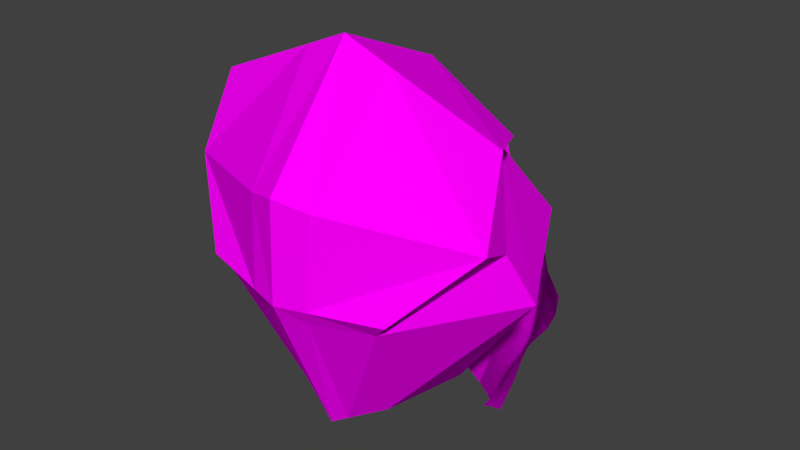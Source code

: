 # Source: KovalevWithNoseHeadBeardSubDivided1.blend  (saved by Blender 2.76.0; exported with 4.5.12 LTS)
import bpy
from mathutils import Matrix  # noqa: F401  (used for matrix-valued properties, if any)

bpy.ops.wm.read_factory_settings(use_empty=True)
scene = bpy.context.scene
scene.name = 'Scene'

# ---- collections
col_collection_1 = bpy.data.collections.new('Collection 1'); scene.collection.children.link(col_collection_1)

# ---- images (referenced by path relative to the original .blend; pixels are not part of the script)
import os
ASSET_DIR = os.environ.get("B2B_ASSET_DIR", "")  # directory of the original .blend (textures are referenced by path, not embedded)
HERE = os.path.dirname(os.path.abspath(__file__))  # packed textures are extracted next to this script under _unpacked/

def load_image(name, relpath, width, height, colorspace="sRGB"):
    """Load a texture the original file referenced (path relative to the .blend, or extracted next to this script)."""
    p = next((c for c in (os.path.join(HERE, relpath), os.path.join(ASSET_DIR, relpath)) if relpath and os.path.exists(c)), "")
    if p:
        img = bpy.data.images.load(p, check_existing=True)
        img.name = name
    else:  # same state as the original file: an image datablock whose file is absent (Cycles renders it pink)
        img = bpy.data.images.new(name, width, height)
        img.source = "FILE"
        img.filepath = "//" + (relpath or name)
    img.colorspace_settings.name = colorspace
    return img
img_colorpalette_jpg = load_image('colorPalette.jpg', 'colorPalette.jpg', 1024, 1024, 'sRGB')

# ---- materials (node trees are filled in below, after node groups)
mat_material = bpy.data.materials.new('Material')
mat_material.alpha_threshold = 0.0
mat_material.roughness = 0.5
mat_material.line_color = (0.0, 0.0, 0.0, 1.0)

# ---- material node trees
mat_material.use_nodes = True; mat_material.node_tree.nodes.clear()
_N = mat_material.node_tree.nodes; _L = mat_material.node_tree.links
n0 = _N.new('ShaderNodeOutputMaterial'); n0.name = 'Material Output'; n0.location = (300, 300)
n1 = _N.new('ShaderNodeBsdfDiffuse'); n1.name = 'Diffuse BSDF'; n1.location = (10, 300)
n2 = _N.new('ShaderNodeTexCoord'); n2.name = 'Texture Coordinate'; n2.location = (120, 149)
n3 = _N.new('ShaderNodeTexImage'); n3.name = 'Image Texture'; n3.location = (367, 136)
n3.width = 140
n3.image = img_colorpalette_jpg
_L.new(n1.outputs[0], n0.inputs[0])
_L.new(n2.outputs[2], n3.inputs[0])
_L.new(n3.outputs[0], n1.inputs[0])
n0.is_active_output = True

# ---- world
world_world = bpy.data.worlds.new('World'); scene.world = world_world
world_world.color = (0.05088, 0.05088, 0.05088)
world_world.use_sun_shadow = False
world_world.sun_shadow_jitter_overblur = 0.0
world_world.cycles.sampling_method = 'MANUAL'
world_world.cycles.sample_map_resolution = 256

# ---- meshes
me_plane = bpy.data.meshes.new('Plane')
me_plane.from_pydata([(-0.2511, -0.9011, -4.07e-05), (-0.178, -0.7357, -0.03635), (-0.1892, -0.7573, -0.01629), (-0.1911, -0.7688, -0.00596), (-0.1931, -0.7783, -0.002201), (-0.1982, -0.794, 0.003575), (-0.2139, -0.8193, 0.009944), (-0.2327, -0.8457, 0.0104), (-0.246, -0.8725, 0.003378), (-0.173, -0.8625, 0.101), (-0.1259, -0.8618, 0.1632), (-0.05457, -0.8472, 0.1852), (0.0, -0.8375, 0.1979), (0.0, -0.6265, 0.1589), (-0.05904, -0.6283, 0.1249), (-0.14, -0.6715, 0.04349), (-0.169, -0.6961, 0.01521), (-0.1718, -0.8334, 0.1017), (-0.1675, -0.8056, 0.09977), (-0.1641, -0.7774, 0.09609), (-0.1634, -0.7557, 0.08069), (-0.1633, -0.7438, 0.06946), (-0.1645, -0.7336, 0.06029), (-0.1671, -0.7204, 0.0449), (-0.1277, -0.8325, 0.1632), (-0.1318, -0.8043, 0.1632), (-0.1364, -0.7762, 0.1602), (-0.1395, -0.7487, 0.1422), (-0.14, -0.7299, 0.1209), (-0.14, -0.7153, 0.09869), (-0.14, -0.6979, 0.07415), (-0.05567, -0.8201, 0.1852), (-0.05738, -0.7965, 0.1852), (-0.05879, -0.7733, 0.1852), (-0.05904, -0.7469, 0.1837), (-0.05904, -0.7169, 0.1745), (-0.05904, -0.6874, 0.1612), (-0.05904, -0.6586, 0.1472), (0.0, -0.8111, 0.1979), (0.0, -0.7892, 0.1979), (0.0, -0.7684, 0.1979), (0.0, -0.7453, 0.1966), (0.0, -0.7169, 0.1924), (0.0, -0.6868, 0.188), (0.0, -0.6567, 0.1811), (-0.2477, -0.882, 0.002239), (-0.2494, -0.8916, 0.001099), (-0.172, -0.7093, -0.001976), (-0.175, -0.7225, -0.01916), (-0.1818, -0.7429, -0.02966), (-0.1855, -0.7501, -0.02298), (-0.1898, -0.7611, -0.01284), (-0.1905, -0.765, -0.009402), (-0.1918, -0.772, -0.004707), (-0.1925, -0.7752, -0.003454), (-0.1948, -0.7835, -0.0002756), (-0.1965, -0.7887, 0.00165), (-0.2034, -0.8024, 0.005698), (-0.2086, -0.8109, 0.007821), (-0.2201, -0.8281, 0.0101), (-0.2264, -0.8369, 0.01025), (-0.2371, -0.8546, 0.008062), (-0.2415, -0.8635, 0.00572), (-0.2251, -0.8882, 0.03365), (-0.199, -0.8754, 0.06734), (-0.1573, -0.8623, 0.1218), (-0.1416, -0.862, 0.1425), (-0.1021, -0.8569, 0.1705), (-0.07835, -0.8521, 0.1779), (-0.03638, -0.844, 0.1894), (-0.01819, -0.8408, 0.1937), (-0.01968, -0.6271, 0.1475), (-0.03936, -0.6277, 0.1362), (-0.08603, -0.6427, 0.09776), (-0.113, -0.6571, 0.07063), (-0.1497, -0.6797, 0.03407), (-0.1594, -0.6879, 0.02464), (-0.1677, -0.7123, 0.035), (-0.1684, -0.7042, 0.02511), (-0.1726, -0.8528, 0.1013), (-0.1722, -0.8431, 0.1015), (-0.1704, -0.8241, 0.1011), (-0.1689, -0.8149, 0.1004), (-0.1663, -0.7962, 0.09854), (-0.1652, -0.7868, 0.09732), (-0.1638, -0.7702, 0.09096), (-0.1636, -0.7629, 0.08582), (-0.1634, -0.7517, 0.07695), (-0.1633, -0.7478, 0.0732), (-0.1637, -0.7404, 0.06641), (-0.1641, -0.737, 0.06335), (-0.1654, -0.7292, 0.05516), (-0.1662, -0.7248, 0.05003), (-0.14, -0.6891, 0.06393), (-0.14, -0.6803, 0.05371), (-0.1265, -0.852, 0.1632), (-0.1271, -0.8423, 0.1632), (-0.1291, -0.8231, 0.1632), (-0.1305, -0.8137, 0.1632), (-0.1334, -0.795, 0.1622), (-0.1349, -0.7856, 0.1612), (-0.1375, -0.7671, 0.1542), (-0.1385, -0.7579, 0.1482), (-0.1397, -0.7425, 0.1351), (-0.1399, -0.7362, 0.128), (-0.14, -0.725, 0.1135), (-0.14, -0.7202, 0.1061), (-0.14, -0.7095, 0.09051), (-0.14, -0.7037, 0.08233), (-0.05904, -0.6485, 0.1398), (-0.05904, -0.6384, 0.1323), (-0.05494, -0.8382, 0.1852), (-0.0553, -0.8291, 0.1852), (-0.05624, -0.8122, 0.1852), (-0.05681, -0.8043, 0.1852), (-0.05785, -0.7888, 0.1852), (-0.05832, -0.781, 0.1852), (-0.05887, -0.7645, 0.1847), (-0.05895, -0.7557, 0.1842), (-0.05904, -0.7369, 0.1806), (-0.05904, -0.7269, 0.1776), (-0.05904, -0.7071, 0.1701), (-0.05904, -0.6973, 0.1656), (-0.05904, -0.6778, 0.1565), (-0.05904, -0.6682, 0.1519), (0.0, -0.6466, 0.1737), (0.0, -0.6366, 0.1663), (0.0, -0.8287, 0.1979), (0.0, -0.8199, 0.1979), (0.0, -0.8038, 0.1979), (0.0, -0.7965, 0.1979), (0.0, -0.7822, 0.1979), (0.0, -0.7753, 0.1979), (0.0, -0.7607, 0.1975), (0.0, -0.753, 0.197), (0.0, -0.7358, 0.1952), (0.0, -0.7264, 0.1938), (0.0, -0.7069, 0.1909), (0.0, -0.6968, 0.1895), (0.0, -0.6767, 0.1857), (0.0, -0.6667, 0.1834), (-0.1965, -0.8464, 0.06894), (-0.2212, -0.8594, 0.03616), (-0.1892, -0.819, 0.06998), (-0.2109, -0.8323, 0.04019), (-0.1807, -0.7914, 0.06738), (-0.1973, -0.8053, 0.03866), (-0.175, -0.7684, 0.05498), (-0.1866, -0.7812, 0.02928), (-0.1732, -0.7553, 0.04558), (-0.1832, -0.7668, 0.02169), (-0.1734, -0.7454, 0.03821), (-0.1823, -0.7571, 0.01612), (-0.1744, -0.7327, 0.0245), (-0.1818, -0.745, 0.004108), (-0.1424, -0.8328, 0.1427), (-0.1571, -0.8331, 0.1222), (-0.1437, -0.8048, 0.1421), (-0.1556, -0.8052, 0.1209), (-0.1456, -0.7766, 0.1388), (-0.1548, -0.777, 0.1175), (-0.1475, -0.751, 0.1217), (-0.1554, -0.7534, 0.1012), (-0.1478, -0.7345, 0.1038), (-0.1555, -0.7392, 0.08661), (-0.1482, -0.7214, 0.08589), (-0.1563, -0.7275, 0.07309), (-0.149, -0.7054, 0.0644), (-0.158, -0.7129, 0.05465), (-0.07968, -0.8242, 0.1779), (-0.1037, -0.8284, 0.1705), (-0.0822, -0.7991, 0.1779), (-0.107, -0.8017, 0.1705), (-0.08466, -0.7743, 0.1769), (-0.1105, -0.7753, 0.1685), (-0.08587, -0.7475, 0.1699), (-0.1127, -0.7481, 0.156), (-0.08603, -0.7212, 0.1566), (-0.113, -0.7256, 0.1388), (-0.08603, -0.6967, 0.1404), (-0.113, -0.706, 0.1195), (-0.08603, -0.6717, 0.1229), (-0.113, -0.6848, 0.0985), (-0.01856, -0.8141, 0.1937), (-0.03711, -0.8171, 0.1894), (-0.01913, -0.7916, 0.1937), (-0.03826, -0.7941, 0.1894), (-0.0196, -0.77, 0.1937), (-0.03919, -0.7717, 0.1894), (-0.01968, -0.7458, 0.1923), (-0.03936, -0.7464, 0.188), (-0.01968, -0.7169, 0.1864), (-0.03936, -0.7169, 0.1805), (-0.01968, -0.687, 0.1791), (-0.03936, -0.6872, 0.1701), (-0.01968, -0.6573, 0.1698), (-0.03936, -0.658, 0.1585), (-0.03936, -0.6775, 0.1662), (-0.03936, -0.6677, 0.1624), (-0.01968, -0.6771, 0.176), (-0.01968, -0.6672, 0.1729), (-0.03936, -0.707, 0.177), (-0.03936, -0.6971, 0.1736), (-0.01968, -0.7069, 0.184), (-0.01968, -0.697, 0.1815), (-0.03936, -0.7365, 0.1855), (-0.03936, -0.7267, 0.183), (-0.01968, -0.7362, 0.1903), (-0.01968, -0.7266, 0.1884), (-0.03925, -0.7632, 0.1889), (-0.0393, -0.7548, 0.1885), (-0.01962, -0.7619, 0.1932), (-0.01965, -0.7539, 0.1927), (-0.03857, -0.7866, 0.1894), (-0.03888, -0.7791, 0.1894), (-0.01928, -0.7844, 0.1937), (-0.01944, -0.7772, 0.1937), (-0.03749, -0.8094, 0.1894), (-0.03788, -0.8017, 0.1894), (-0.01875, -0.8066, 0.1937), (-0.01894, -0.7991, 0.1937), (-0.03662, -0.835, 0.1894), (-0.03687, -0.826, 0.1894), (-0.01831, -0.8319, 0.1937), (-0.01843, -0.823, 0.1937), (-0.113, -0.699, 0.1125), (-0.113, -0.6919, 0.1055), (-0.08603, -0.6884, 0.1345), (-0.08603, -0.6801, 0.1287), (-0.113, -0.7191, 0.1324), (-0.113, -0.7125, 0.1259), (-0.08603, -0.7131, 0.1512), (-0.08603, -0.7049, 0.1458), (-0.1128, -0.7406, 0.1503), (-0.1129, -0.7331, 0.1445), (-0.08592, -0.7387, 0.1655), (-0.08598, -0.73, 0.1611), (-0.1113, -0.7662, 0.1644), (-0.112, -0.7572, 0.1602), (-0.08507, -0.7654, 0.1745), (-0.08547, -0.7564, 0.1722), (-0.1082, -0.7929, 0.1699), (-0.1094, -0.7841, 0.1692), (-0.08302, -0.7908, 0.1775), (-0.08384, -0.7826, 0.1772), (-0.1048, -0.8195, 0.1705), (-0.1059, -0.8106, 0.1705), (-0.08052, -0.8158, 0.1779), (-0.08136, -0.8075, 0.1779), (-0.1027, -0.8474, 0.1705), (-0.1032, -0.8379, 0.1705), (-0.07879, -0.8428, 0.1779), (-0.07924, -0.8335, 0.1779), (-0.1569, -0.7227, 0.06694), (-0.1575, -0.7178, 0.06079), (-0.1485, -0.7161, 0.07873), (-0.1488, -0.7107, 0.07156), (-0.1558, -0.7353, 0.0821), (-0.1561, -0.7314, 0.0776), (-0.1479, -0.7302, 0.0978), (-0.1481, -0.7258, 0.09185), (-0.1555, -0.7486, 0.09634), (-0.1555, -0.7439, 0.09147), (-0.1476, -0.7455, 0.1157), (-0.1477, -0.74, 0.1097), (-0.155, -0.7691, 0.112), (-0.1552, -0.7612, 0.1066), (-0.1462, -0.7681, 0.1331), (-0.1469, -0.7596, 0.1274), (-0.1553, -0.7958, 0.1198), (-0.1551, -0.7864, 0.1186), (-0.1444, -0.7954, 0.141), (-0.145, -0.786, 0.1399), (-0.1566, -0.8238, 0.1218), (-0.1561, -0.8145, 0.1214), (-0.1428, -0.8235, 0.1425), (-0.1433, -0.8141, 0.1423), (-0.1572, -0.8525, 0.1219), (-0.1572, -0.8428, 0.1221), (-0.1419, -0.8523, 0.1426), (-0.1421, -0.8426, 0.1426), (-0.1821, -0.7531, 0.01212), (-0.182, -0.749, 0.008113), (-0.1737, -0.7412, 0.03364), (-0.1741, -0.7369, 0.02907), (-0.1829, -0.7636, 0.01983), (-0.1826, -0.7603, 0.01798), (-0.1733, -0.752, 0.04312), (-0.1733, -0.7487, 0.04066), (-0.1855, -0.7764, 0.02675), (-0.1843, -0.7716, 0.02422), (-0.1744, -0.7641, 0.05185), (-0.1738, -0.7597, 0.04871), (-0.1937, -0.7973, 0.03553), (-0.1902, -0.7892, 0.03241), (-0.1788, -0.7837, 0.06324), (-0.1769, -0.7761, 0.05911), (-0.2064, -0.8233, 0.03968), (-0.2018, -0.8143, 0.03917), (-0.1864, -0.8098, 0.06911), (-0.1835, -0.8006, 0.06824), (-0.2178, -0.8504, 0.0375), (-0.2144, -0.8414, 0.03885), (-0.1941, -0.8373, 0.06928), (-0.1916, -0.8281, 0.06963), (-0.2238, -0.8786, 0.03448), (-0.2225, -0.869, 0.03532), (-0.1982, -0.8657, 0.06787), (-0.1974, -0.8561, 0.0684), (-0.03936, -0.6479, 0.1511), (-0.03936, -0.6378, 0.1436), (-0.01968, -0.6473, 0.1624), (-0.01968, -0.6372, 0.155), (-0.113, -0.6756, 0.08921), (-0.113, -0.6664, 0.07992), (-0.08603, -0.6621, 0.1145), (-0.08603, -0.6524, 0.1061), (-0.1585, -0.7046, 0.04465), (-0.1589, -0.6963, 0.03464), (-0.1493, -0.6969, 0.05429), (-0.1495, -0.6883, 0.04418), (-0.1796, -0.7375, -0.00365), (-0.1773, -0.73, -0.01141), (-0.1736, -0.7249, 0.01568), (-0.1728, -0.7171, 0.00685), (-0.2511, -0.9011, -4.07e-05), (-0.178, -0.7357, -0.03635), (-0.1892, -0.7573, -0.01629), (-0.1911, -0.7688, -0.00596), (-0.1931, -0.7783, -0.002201), (-0.1982, -0.794, 0.003575), (-0.2139, -0.8193, 0.009944), (-0.2327, -0.8457, 0.0104), (-0.246, -0.8725, 0.003378), (-0.173, -0.8625, 0.101), (-0.1259, -0.8618, 0.1632), (-0.05457, -0.8472, 0.1852), (0.0, -0.8375, 0.1979), (0.0, -0.6265, 0.1589), (-0.05904, -0.6283, 0.1249), (-0.14, -0.6715, 0.04349), (-0.169, -0.6961, 0.01521), (-0.1718, -0.8334, 0.1017), (-0.1675, -0.8056, 0.09977), (-0.1641, -0.7774, 0.09609), (-0.1634, -0.7557, 0.08069), (-0.1633, -0.7438, 0.06946), (-0.1645, -0.7336, 0.06029), (-0.1671, -0.7204, 0.0449), (-0.1277, -0.8325, 0.1632), (-0.1318, -0.8043, 0.1632), (-0.1364, -0.7762, 0.1602), (-0.1395, -0.7487, 0.1422), (-0.14, -0.7299, 0.1209), (-0.14, -0.7153, 0.09869), (-0.14, -0.6979, 0.07415), (-0.05567, -0.8201, 0.1852), (-0.05738, -0.7965, 0.1852), (-0.05879, -0.7733, 0.1852), (-0.05904, -0.7469, 0.1837), (-0.05904, -0.7169, 0.1745), (-0.05904, -0.6874, 0.1612), (-0.05904, -0.6586, 0.1472), (0.0, -0.8111, 0.1979), (0.0, -0.7892, 0.1979), (0.0, -0.7684, 0.1979), (0.0, -0.7453, 0.1966), (0.0, -0.7169, 0.1924), (0.0, -0.6868, 0.188), (0.0, -0.6567, 0.1811), (-0.2477, -0.882, 0.002239), (-0.2494, -0.8916, 0.001099), (-0.172, -0.7093, -0.001976), (-0.175, -0.7225, -0.01916), (-0.1818, -0.7429, -0.02966), (-0.1855, -0.7501, -0.02298), (-0.1898, -0.7611, -0.01284), (-0.1905, -0.765, -0.009402), (-0.1918, -0.772, -0.004707), (-0.1925, -0.7752, -0.003454), (-0.1948, -0.7835, -0.0002756), (-0.1965, -0.7887, 0.00165), (-0.2034, -0.8024, 0.005698), (-0.2086, -0.8109, 0.007821), (-0.2201, -0.8281, 0.0101), (-0.2264, -0.8369, 0.01025), (-0.2371, -0.8546, 0.008062), (-0.2415, -0.8635, 0.00572), (-0.2251, -0.8882, 0.03365), (-0.199, -0.8754, 0.06734), (-0.1573, -0.8623, 0.1218), (-0.1416, -0.862, 0.1425), (-0.1021, -0.8569, 0.1705), (-0.07835, -0.8521, 0.1779), (-0.03638, -0.844, 0.1894), (-0.01819, -0.8408, 0.1937), (-0.01968, -0.6271, 0.1475), (-0.03936, -0.6277, 0.1362), (-0.08603, -0.6427, 0.09776), (-0.113, -0.6571, 0.07063), (-0.1497, -0.6797, 0.03407), (-0.1594, -0.6879, 0.02464), (-0.1677, -0.7123, 0.035), (-0.1684, -0.7042, 0.02511), (-0.1726, -0.8528, 0.1013), (-0.1722, -0.8431, 0.1015), (-0.1704, -0.8241, 0.1011), (-0.1689, -0.8149, 0.1004), (-0.1663, -0.7962, 0.09854), (-0.1652, -0.7868, 0.09732), (-0.1638, -0.7702, 0.09096), (-0.1636, -0.7629, 0.08582), (-0.1634, -0.7517, 0.07695), (-0.1633, -0.7478, 0.0732), (-0.1637, -0.7404, 0.06641), (-0.1641, -0.737, 0.06335), (-0.1654, -0.7292, 0.05516), (-0.1662, -0.7248, 0.05003), (-0.14, -0.6891, 0.06393), (-0.14, -0.6803, 0.05371), (-0.1265, -0.852, 0.1632), (-0.1271, -0.8423, 0.1632), (-0.1291, -0.8231, 0.1632), (-0.1305, -0.8137, 0.1632), (-0.1334, -0.795, 0.1622), (-0.1349, -0.7856, 0.1612), (-0.1375, -0.7671, 0.1542), (-0.1385, -0.7579, 0.1482), (-0.1397, -0.7425, 0.1351), (-0.1399, -0.7362, 0.128), (-0.14, -0.725, 0.1135), (-0.14, -0.7202, 0.1061), (-0.14, -0.7095, 0.09051), (-0.14, -0.7037, 0.08233), (-0.05904, -0.6485, 0.1398), (-0.05904, -0.6384, 0.1323), (-0.05494, -0.8382, 0.1852), (-0.0553, -0.8291, 0.1852), (-0.05624, -0.8122, 0.1852), (-0.05681, -0.8043, 0.1852), (-0.05785, -0.7888, 0.1852), (-0.05832, -0.781, 0.1852), (-0.05887, -0.7645, 0.1847), (-0.05895, -0.7557, 0.1842), (-0.05904, -0.7369, 0.1806), (-0.05904, -0.7269, 0.1776), (-0.05904, -0.7071, 0.1701), (-0.05904, -0.6973, 0.1656), (-0.05904, -0.6778, 0.1565), (-0.05904, -0.6682, 0.1519), (0.0, -0.6466, 0.1737), (0.0, -0.6366, 0.1663), (0.0, -0.8287, 0.1979), (0.0, -0.8199, 0.1979), (0.0, -0.8038, 0.1979), (0.0, -0.7965, 0.1979), (0.0, -0.7822, 0.1979), (0.0, -0.7753, 0.1979), (0.0, -0.7607, 0.1975), (0.0, -0.753, 0.197), (0.0, -0.7358, 0.1952), (0.0, -0.7264, 0.1938), (0.0, -0.7069, 0.1909), (0.0, -0.6968, 0.1895), (0.0, -0.6767, 0.1857), (0.0, -0.6667, 0.1834), (-0.1965, -0.8464, 0.06894), (-0.2212, -0.8594, 0.03616), (-0.1892, -0.819, 0.06998), (-0.2109, -0.8323, 0.04019), (-0.1807, -0.7914, 0.06738), (-0.1973, -0.8053, 0.03866), (-0.175, -0.7684, 0.05498), (-0.1866, -0.7812, 0.02928), (-0.1732, -0.7553, 0.04558), (-0.1832, -0.7668, 0.02169), (-0.1734, -0.7454, 0.03821), (-0.1823, -0.7571, 0.01612), (-0.1744, -0.7327, 0.0245), (-0.1818, -0.745, 0.004108), (-0.1424, -0.8328, 0.1427), (-0.1571, -0.8331, 0.1222), (-0.1437, -0.8048, 0.1421), (-0.1556, -0.8052, 0.1209), (-0.1456, -0.7766, 0.1388), (-0.1548, -0.777, 0.1175), (-0.1475, -0.751, 0.1217), (-0.1554, -0.7534, 0.1012), (-0.1478, -0.7345, 0.1038), (-0.1555, -0.7392, 0.08661), (-0.1482, -0.7214, 0.08589), (-0.1563, -0.7275, 0.07309), (-0.149, -0.7054, 0.0644), (-0.158, -0.7129, 0.05465), (-0.07968, -0.8242, 0.1779), (-0.1037, -0.8284, 0.1705), (-0.0822, -0.7991, 0.1779), (-0.107, -0.8017, 0.1705), (-0.08466, -0.7743, 0.1769), (-0.1105, -0.7753, 0.1685), (-0.08587, -0.7475, 0.1699), (-0.1127, -0.7481, 0.156), (-0.08603, -0.7212, 0.1566), (-0.113, -0.7256, 0.1388), (-0.08603, -0.6967, 0.1404), (-0.113, -0.706, 0.1195), (-0.08603, -0.6717, 0.1229), (-0.113, -0.6848, 0.0985), (-0.01856, -0.8141, 0.1937), (-0.03711, -0.8171, 0.1894), (-0.01913, -0.7916, 0.1937), (-0.03826, -0.7941, 0.1894), (-0.0196, -0.77, 0.1937), (-0.03919, -0.7717, 0.1894), (-0.01968, -0.7458, 0.1923), (-0.03936, -0.7464, 0.188), (-0.01968, -0.7169, 0.1864), (-0.03936, -0.7169, 0.1805), (-0.01968, -0.687, 0.1791), (-0.03936, -0.6872, 0.1701), (-0.01968, -0.6573, 0.1698), (-0.03936, -0.658, 0.1585), (-0.03936, -0.6775, 0.1662), (-0.03936, -0.6677, 0.1624), (-0.01968, -0.6771, 0.176), (-0.01968, -0.6672, 0.1729), (-0.03936, -0.707, 0.177), (-0.03936, -0.6971, 0.1736), (-0.01968, -0.7069, 0.184), (-0.01968, -0.697, 0.1815), (-0.03936, -0.7365, 0.1855), (-0.03936, -0.7267, 0.183), (-0.01968, -0.7362, 0.1903), (-0.01968, -0.7266, 0.1884), (-0.03925, -0.7632, 0.1889), (-0.0393, -0.7548, 0.1885), (-0.01962, -0.7619, 0.1932), (-0.01965, -0.7539, 0.1927), (-0.03857, -0.7866, 0.1894), (-0.03888, -0.7791, 0.1894), (-0.01928, -0.7844, 0.1937), (-0.01944, -0.7772, 0.1937), (-0.03749, -0.8094, 0.1894), (-0.03788, -0.8017, 0.1894), (-0.01875, -0.8066, 0.1937), (-0.01894, -0.7991, 0.1937), (-0.03662, -0.835, 0.1894), (-0.03687, -0.826, 0.1894), (-0.01831, -0.8319, 0.1937), (-0.01843, -0.823, 0.1937), (-0.113, -0.699, 0.1125), (-0.113, -0.6919, 0.1055), (-0.08603, -0.6884, 0.1345), (-0.08603, -0.6801, 0.1287), (-0.113, -0.7191, 0.1324), (-0.113, -0.7125, 0.1259), (-0.08603, -0.7131, 0.1512), (-0.08603, -0.7049, 0.1458), (-0.1128, -0.7406, 0.1503), (-0.1129, -0.7331, 0.1445), (-0.08592, -0.7387, 0.1655), (-0.08598, -0.73, 0.1611), (-0.1113, -0.7662, 0.1644), (-0.112, -0.7572, 0.1602), (-0.08507, -0.7654, 0.1745), (-0.08547, -0.7564, 0.1722), (-0.1082, -0.7929, 0.1699), (-0.1094, -0.7841, 0.1692), (-0.08302, -0.7908, 0.1775), (-0.08384, -0.7826, 0.1772), (-0.1048, -0.8195, 0.1705), (-0.1059, -0.8106, 0.1705), (-0.08052, -0.8158, 0.1779), (-0.08136, -0.8075, 0.1779), (-0.1027, -0.8474, 0.1705), (-0.1032, -0.8379, 0.1705), (-0.07879, -0.8428, 0.1779), (-0.07924, -0.8335, 0.1779), (-0.1569, -0.7227, 0.06694), (-0.1575, -0.7178, 0.06079), (-0.1485, -0.7161, 0.07873), (-0.1488, -0.7107, 0.07156), (-0.1558, -0.7353, 0.0821), (-0.1561, -0.7314, 0.0776), (-0.1479, -0.7302, 0.0978), (-0.1481, -0.7258, 0.09185), (-0.1555, -0.7486, 0.09634), (-0.1555, -0.7439, 0.09147), (-0.1476, -0.7455, 0.1157), (-0.1477, -0.74, 0.1097), (-0.155, -0.7691, 0.112), (-0.1552, -0.7612, 0.1066), (-0.1462, -0.7681, 0.1331), (-0.1469, -0.7596, 0.1274), (-0.1553, -0.7958, 0.1198), (-0.1551, -0.7864, 0.1186), (-0.1444, -0.7954, 0.141), (-0.145, -0.786, 0.1399), (-0.1566, -0.8238, 0.1218), (-0.1561, -0.8145, 0.1214), (-0.1428, -0.8235, 0.1425), (-0.1433, -0.8141, 0.1423), (-0.1572, -0.8525, 0.1219), (-0.1572, -0.8428, 0.1221), (-0.1419, -0.8523, 0.1426), (-0.1421, -0.8426, 0.1426), (-0.1821, -0.7531, 0.01212), (-0.182, -0.749, 0.008113), (-0.1737, -0.7412, 0.03364), (-0.1741, -0.7369, 0.02907), (-0.1829, -0.7636, 0.01983), (-0.1826, -0.7603, 0.01798), (-0.1733, -0.752, 0.04312), (-0.1733, -0.7487, 0.04066), (-0.1855, -0.7764, 0.02675), (-0.1843, -0.7716, 0.02422), (-0.1744, -0.7641, 0.05185), (-0.1738, -0.7597, 0.04871), (-0.1937, -0.7973, 0.03553), (-0.1902, -0.7892, 0.03241), (-0.1788, -0.7837, 0.06324), (-0.1769, -0.7761, 0.05911), (-0.2064, -0.8233, 0.03968), (-0.2018, -0.8143, 0.03917), (-0.1864, -0.8098, 0.06911), (-0.1835, -0.8006, 0.06824), (-0.2178, -0.8504, 0.0375), (-0.2144, -0.8414, 0.03885), (-0.1941, -0.8373, 0.06928), (-0.1916, -0.8281, 0.06963), (-0.2238, -0.8786, 0.03448), (-0.2225, -0.869, 0.03532), (-0.1982, -0.8657, 0.06787), (-0.1974, -0.8561, 0.0684), (-0.03936, -0.6479, 0.1511), (-0.03936, -0.6378, 0.1436), (-0.01968, -0.6473, 0.1624), (-0.01968, -0.6372, 0.155), (-0.113, -0.6756, 0.08921), (-0.113, -0.6664, 0.07992), (-0.08603, -0.6621, 0.1145), (-0.08603, -0.6524, 0.1061), (-0.1585, -0.7046, 0.04465), (-0.1589, -0.6963, 0.03464), (-0.1493, -0.6969, 0.05429), (-0.1495, -0.6883, 0.04418), (-0.1796, -0.7375, -0.00365), (-0.1773, -0.73, -0.01141), (-0.1736, -0.7249, 0.01568), (-0.1728, -0.7171, 0.00685)], [], [(324, 78, 16, 47), (320, 94, 15, 75), (316, 110, 14, 73), (312, 126, 13, 71), (308, 80, 17, 141), (304, 82, 18, 143), (300, 84, 19, 145), (296, 86, 20, 147), (292, 88, 21, 149), (288, 90, 22, 151), (284, 92, 23, 153), (280, 96, 24, 155), (276, 98, 25, 157), (272, 100, 26, 159), (268, 102, 27, 161), (264, 104, 28, 163), (260, 106, 29, 165), (256, 108, 30, 167), (252, 112, 31, 169), (248, 114, 32, 171), (244, 116, 33, 173), (240, 118, 34, 175), (236, 120, 35, 177), (232, 122, 36, 179), (228, 124, 37, 181), (224, 128, 38, 183), (220, 130, 39, 185), (216, 132, 40, 187), (212, 134, 41, 189), (208, 136, 42, 191), (204, 138, 43, 193), (200, 140, 44, 195), (124, 198, 196, 37), (198, 200, 195, 196), (36, 194, 197, 123), (123, 197, 198, 124), (194, 193, 199, 197), (197, 199, 200, 198), (193, 43, 139, 199), (199, 139, 140, 200), (122, 202, 194, 36), (202, 204, 193, 194), (35, 192, 201, 121), (121, 201, 202, 122), (192, 191, 203, 201), (201, 203, 204, 202), (191, 42, 137, 203), (203, 137, 138, 204), (120, 206, 192, 35), (206, 208, 191, 192), (34, 190, 205, 119), (119, 205, 206, 120), (190, 189, 207, 205), (205, 207, 208, 206), (189, 41, 135, 207), (207, 135, 136, 208), (118, 210, 190, 34), (210, 212, 189, 190), (33, 188, 209, 117), (117, 209, 210, 118), (188, 187, 211, 209), (209, 211, 212, 210), (187, 40, 133, 211), (211, 133, 134, 212), (116, 214, 188, 33), (214, 216, 187, 188), (32, 186, 213, 115), (115, 213, 214, 116), (186, 185, 215, 213), (213, 215, 216, 214), (185, 39, 131, 215), (215, 131, 132, 216), (114, 218, 186, 32), (218, 220, 185, 186), (31, 184, 217, 113), (113, 217, 218, 114), (184, 183, 219, 217), (217, 219, 220, 218), (183, 38, 129, 219), (219, 129, 130, 220), (112, 222, 184, 31), (222, 224, 183, 184), (11, 69, 221, 111), (111, 221, 222, 112), (69, 70, 223, 221), (221, 223, 224, 222), (70, 12, 127, 223), (223, 127, 128, 224), (108, 226, 182, 30), (226, 228, 181, 182), (29, 180, 225, 107), (107, 225, 226, 108), (180, 179, 227, 225), (225, 227, 228, 226), (179, 36, 123, 227), (227, 123, 124, 228), (106, 230, 180, 29), (230, 232, 179, 180), (28, 178, 229, 105), (105, 229, 230, 106), (178, 177, 231, 229), (229, 231, 232, 230), (177, 35, 121, 231), (231, 121, 122, 232), (104, 234, 178, 28), (234, 236, 177, 178), (27, 176, 233, 103), (103, 233, 234, 104), (176, 175, 235, 233), (233, 235, 236, 234), (175, 34, 119, 235), (235, 119, 120, 236), (102, 238, 176, 27), (238, 240, 175, 176), (26, 174, 237, 101), (101, 237, 238, 102), (174, 173, 239, 237), (237, 239, 240, 238), (173, 33, 117, 239), (239, 117, 118, 240), (100, 242, 174, 26), (242, 244, 173, 174), (25, 172, 241, 99), (99, 241, 242, 100), (172, 171, 243, 241), (241, 243, 244, 242), (171, 32, 115, 243), (243, 115, 116, 244), (98, 246, 172, 25), (246, 248, 171, 172), (24, 170, 245, 97), (97, 245, 246, 98), (170, 169, 247, 245), (245, 247, 248, 246), (169, 31, 113, 247), (247, 113, 114, 248), (96, 250, 170, 24), (250, 252, 169, 170), (10, 67, 249, 95), (95, 249, 250, 96), (67, 68, 251, 249), (249, 251, 252, 250), (68, 11, 111, 251), (251, 111, 112, 252), (92, 254, 168, 23), (254, 256, 167, 168), (22, 166, 253, 91), (91, 253, 254, 92), (166, 165, 255, 253), (253, 255, 256, 254), (165, 29, 107, 255), (255, 107, 108, 256), (90, 258, 166, 22), (258, 260, 165, 166), (21, 164, 257, 89), (89, 257, 258, 90), (164, 163, 259, 257), (257, 259, 260, 258), (163, 28, 105, 259), (259, 105, 106, 260), (88, 262, 164, 21), (262, 264, 163, 164), (20, 162, 261, 87), (87, 261, 262, 88), (162, 161, 263, 261), (261, 263, 264, 262), (161, 27, 103, 263), (263, 103, 104, 264), (86, 266, 162, 20), (266, 268, 161, 162), (19, 160, 265, 85), (85, 265, 266, 86), (160, 159, 267, 265), (265, 267, 268, 266), (159, 26, 101, 267), (267, 101, 102, 268), (84, 270, 160, 19), (270, 272, 159, 160), (18, 158, 269, 83), (83, 269, 270, 84), (158, 157, 271, 269), (269, 271, 272, 270), (157, 25, 99, 271), (271, 99, 100, 272), (82, 274, 158, 18), (274, 276, 157, 158), (17, 156, 273, 81), (81, 273, 274, 82), (156, 155, 275, 273), (273, 275, 276, 274), (155, 24, 97, 275), (275, 97, 98, 276), (80, 278, 156, 17), (278, 280, 155, 156), (9, 65, 277, 79), (79, 277, 278, 80), (65, 66, 279, 277), (277, 279, 280, 278), (66, 10, 95, 279), (279, 95, 96, 280), (51, 282, 154, 2), (282, 284, 153, 154), (3, 152, 281, 52), (52, 281, 282, 51), (152, 151, 283, 281), (281, 283, 284, 282), (151, 22, 91, 283), (283, 91, 92, 284), (53, 286, 152, 3), (286, 288, 151, 152), (4, 150, 285, 54), (54, 285, 286, 53), (150, 149, 287, 285), (285, 287, 288, 286), (149, 21, 89, 287), (287, 89, 90, 288), (55, 290, 150, 4), (290, 292, 149, 150), (5, 148, 289, 56), (56, 289, 290, 55), (148, 147, 291, 289), (289, 291, 292, 290), (147, 20, 87, 291), (291, 87, 88, 292), (57, 294, 148, 5), (294, 296, 147, 148), (6, 146, 293, 58), (58, 293, 294, 57), (146, 145, 295, 293), (293, 295, 296, 294), (145, 19, 85, 295), (295, 85, 86, 296), (59, 298, 146, 6), (298, 300, 145, 146), (7, 144, 297, 60), (60, 297, 298, 59), (144, 143, 299, 297), (297, 299, 300, 298), (143, 18, 83, 299), (299, 83, 84, 300), (61, 302, 144, 7), (302, 304, 143, 144), (8, 142, 301, 62), (62, 301, 302, 61), (142, 141, 303, 301), (301, 303, 304, 302), (141, 17, 81, 303), (303, 81, 82, 304), (45, 306, 142, 8), (306, 308, 141, 142), (0, 63, 305, 46), (46, 305, 306, 45), (63, 64, 307, 305), (305, 307, 308, 306), (64, 9, 79, 307), (307, 79, 80, 308), (110, 310, 72, 14), (310, 312, 71, 72), (37, 196, 309, 109), (109, 309, 310, 110), (196, 195, 311, 309), (309, 311, 312, 310), (195, 44, 125, 311), (311, 125, 126, 312), (94, 314, 74, 15), (314, 316, 73, 74), (30, 182, 313, 93), (93, 313, 314, 94), (182, 181, 315, 313), (313, 315, 316, 314), (181, 37, 109, 315), (315, 109, 110, 316), (78, 318, 76, 16), (318, 320, 75, 76), (23, 168, 317, 77), (77, 317, 318, 78), (168, 167, 319, 317), (317, 319, 320, 318), (167, 30, 93, 319), (319, 93, 94, 320), (49, 322, 48, 1), (322, 324, 47, 48), (2, 154, 321, 50), (50, 321, 322, 49), (154, 153, 323, 321), (321, 323, 324, 322), (153, 23, 77, 323), (323, 77, 78, 324), (649, 372, 341, 403), (645, 400, 340, 419), (641, 398, 339, 435), (637, 396, 338, 451), (633, 466, 342, 405), (629, 468, 343, 407), (625, 470, 344, 409), (621, 472, 345, 411), (617, 474, 346, 413), (613, 476, 347, 415), (609, 478, 348, 417), (605, 480, 349, 421), (601, 482, 350, 423), (597, 484, 351, 425), (593, 486, 352, 427), (589, 488, 353, 429), (585, 490, 354, 431), (581, 492, 355, 433), (577, 494, 356, 437), (573, 496, 357, 439), (569, 498, 358, 441), (565, 500, 359, 443), (561, 502, 360, 445), (557, 504, 361, 447), (553, 506, 362, 449), (549, 508, 363, 453), (545, 510, 364, 455), (541, 512, 365, 457), (537, 514, 366, 459), (533, 516, 367, 461), (529, 518, 368, 463), (525, 520, 369, 465), (449, 362, 521, 523), (523, 521, 520, 525), (361, 448, 522, 519), (448, 449, 523, 522), (519, 522, 524, 518), (522, 523, 525, 524), (518, 524, 464, 368), (524, 525, 465, 464), (447, 361, 519, 527), (527, 519, 518, 529), (360, 446, 526, 517), (446, 447, 527, 526), (517, 526, 528, 516), (526, 527, 529, 528), (516, 528, 462, 367), (528, 529, 463, 462), (445, 360, 517, 531), (531, 517, 516, 533), (359, 444, 530, 515), (444, 445, 531, 530), (515, 530, 532, 514), (530, 531, 533, 532), (514, 532, 460, 366), (532, 533, 461, 460), (443, 359, 515, 535), (535, 515, 514, 537), (358, 442, 534, 513), (442, 443, 535, 534), (513, 534, 536, 512), (534, 535, 537, 536), (512, 536, 458, 365), (536, 537, 459, 458), (441, 358, 513, 539), (539, 513, 512, 541), (357, 440, 538, 511), (440, 441, 539, 538), (511, 538, 540, 510), (538, 539, 541, 540), (510, 540, 456, 364), (540, 541, 457, 456), (439, 357, 511, 543), (543, 511, 510, 545), (356, 438, 542, 509), (438, 439, 543, 542), (509, 542, 544, 508), (542, 543, 545, 544), (508, 544, 454, 363), (544, 545, 455, 454), (437, 356, 509, 547), (547, 509, 508, 549), (336, 436, 546, 394), (436, 437, 547, 546), (394, 546, 548, 395), (546, 547, 549, 548), (395, 548, 452, 337), (548, 549, 453, 452), (433, 355, 507, 551), (551, 507, 506, 553), (354, 432, 550, 505), (432, 433, 551, 550), (505, 550, 552, 504), (550, 551, 553, 552), (504, 552, 448, 361), (552, 553, 449, 448), (431, 354, 505, 555), (555, 505, 504, 557), (353, 430, 554, 503), (430, 431, 555, 554), (503, 554, 556, 502), (554, 555, 557, 556), (502, 556, 446, 360), (556, 557, 447, 446), (429, 353, 503, 559), (559, 503, 502, 561), (352, 428, 558, 501), (428, 429, 559, 558), (501, 558, 560, 500), (558, 559, 561, 560), (500, 560, 444, 359), (560, 561, 445, 444), (427, 352, 501, 563), (563, 501, 500, 565), (351, 426, 562, 499), (426, 427, 563, 562), (499, 562, 564, 498), (562, 563, 565, 564), (498, 564, 442, 358), (564, 565, 443, 442), (425, 351, 499, 567), (567, 499, 498, 569), (350, 424, 566, 497), (424, 425, 567, 566), (497, 566, 568, 496), (566, 567, 569, 568), (496, 568, 440, 357), (568, 569, 441, 440), (423, 350, 497, 571), (571, 497, 496, 573), (349, 422, 570, 495), (422, 423, 571, 570), (495, 570, 572, 494), (570, 571, 573, 572), (494, 572, 438, 356), (572, 573, 439, 438), (421, 349, 495, 575), (575, 495, 494, 577), (335, 420, 574, 392), (420, 421, 575, 574), (392, 574, 576, 393), (574, 575, 577, 576), (393, 576, 436, 336), (576, 577, 437, 436), (417, 348, 493, 579), (579, 493, 492, 581), (347, 416, 578, 491), (416, 417, 579, 578), (491, 578, 580, 490), (578, 579, 581, 580), (490, 580, 432, 354), (580, 581, 433, 432), (415, 347, 491, 583), (583, 491, 490, 585), (346, 414, 582, 489), (414, 415, 583, 582), (489, 582, 584, 488), (582, 583, 585, 584), (488, 584, 430, 353), (584, 585, 431, 430), (413, 346, 489, 587), (587, 489, 488, 589), (345, 412, 586, 487), (412, 413, 587, 586), (487, 586, 588, 486), (586, 587, 589, 588), (486, 588, 428, 352), (588, 589, 429, 428), (411, 345, 487, 591), (591, 487, 486, 593), (344, 410, 590, 485), (410, 411, 591, 590), (485, 590, 592, 484), (590, 591, 593, 592), (484, 592, 426, 351), (592, 593, 427, 426), (409, 344, 485, 595), (595, 485, 484, 597), (343, 408, 594, 483), (408, 409, 595, 594), (483, 594, 596, 482), (594, 595, 597, 596), (482, 596, 424, 350), (596, 597, 425, 424), (407, 343, 483, 599), (599, 483, 482, 601), (342, 406, 598, 481), (406, 407, 599, 598), (481, 598, 600, 480), (598, 599, 601, 600), (480, 600, 422, 349), (600, 601, 423, 422), (405, 342, 481, 603), (603, 481, 480, 605), (334, 404, 602, 390), (404, 405, 603, 602), (390, 602, 604, 391), (602, 603, 605, 604), (391, 604, 420, 335), (604, 605, 421, 420), (376, 327, 479, 607), (607, 479, 478, 609), (328, 377, 606, 477), (377, 376, 607, 606), (477, 606, 608, 476), (606, 607, 609, 608), (476, 608, 416, 347), (608, 609, 417, 416), (378, 328, 477, 611), (611, 477, 476, 613), (329, 379, 610, 475), (379, 378, 611, 610), (475, 610, 612, 474), (610, 611, 613, 612), (474, 612, 414, 346), (612, 613, 415, 414), (380, 329, 475, 615), (615, 475, 474, 617), (330, 381, 614, 473), (381, 380, 615, 614), (473, 614, 616, 472), (614, 615, 617, 616), (472, 616, 412, 345), (616, 617, 413, 412), (382, 330, 473, 619), (619, 473, 472, 621), (331, 383, 618, 471), (383, 382, 619, 618), (471, 618, 620, 470), (618, 619, 621, 620), (470, 620, 410, 344), (620, 621, 411, 410), (384, 331, 471, 623), (623, 471, 470, 625), (332, 385, 622, 469), (385, 384, 623, 622), (469, 622, 624, 468), (622, 623, 625, 624), (468, 624, 408, 343), (624, 625, 409, 408), (386, 332, 469, 627), (627, 469, 468, 629), (333, 387, 626, 467), (387, 386, 627, 626), (467, 626, 628, 466), (626, 627, 629, 628), (466, 628, 406, 342), (628, 629, 407, 406), (370, 333, 467, 631), (631, 467, 466, 633), (325, 371, 630, 388), (371, 370, 631, 630), (388, 630, 632, 389), (630, 631, 633, 632), (389, 632, 404, 334), (632, 633, 405, 404), (435, 339, 397, 635), (635, 397, 396, 637), (362, 434, 634, 521), (434, 435, 635, 634), (521, 634, 636, 520), (634, 635, 637, 636), (520, 636, 450, 369), (636, 637, 451, 450), (419, 340, 399, 639), (639, 399, 398, 641), (355, 418, 638, 507), (418, 419, 639, 638), (507, 638, 640, 506), (638, 639, 641, 640), (506, 640, 434, 362), (640, 641, 435, 434), (403, 341, 401, 643), (643, 401, 400, 645), (348, 402, 642, 493), (402, 403, 643, 642), (493, 642, 644, 492), (642, 643, 645, 644), (492, 644, 418, 355), (644, 645, 419, 418), (374, 326, 373, 647), (647, 373, 372, 649), (327, 375, 646, 479), (375, 374, 647, 646), (479, 646, 648, 478), (646, 647, 649, 648), (478, 648, 402, 348), (648, 649, 403, 402)])
_uv = me_plane.uv_layers.new(name='UVMap')
_uv.uv.foreach_set('vector', [0.6562, 0.02182, 0.6558, 0.02277, 0.6551, 0.02245, 0.6555, 0.02158, 0.6551, 0.02417, 0.6547, 0.02486, 0.6539, 0.02456, 0.6543, 0.02385, 0.6536, 0.02862, 0.653, 0.03049, 0.6522, 0.0303, 0.6528, 0.02839, 0.6531, 0.03244, 0.6531, 0.03342, 0.6523, 0.03323, 0.6523, 0.03226, 0.6666, 0.02218, 0.6663, 0.02426, 0.6657, 0.02437, 0.666, 0.02231, 0.6648, 0.02265, 0.6644, 0.02458, 0.6638, 0.02468, 0.6642, 0.02282, 0.663, 0.02308, 0.6626, 0.02483, 0.662, 0.0249, 0.6623, 0.02322, 0.6612, 0.02315, 0.6608, 0.02466, 0.6602, 0.02454, 0.6606, 0.02311, 0.6599, 0.02299, 0.6596, 0.02433, 0.6592, 0.02423, 0.6595, 0.02293, 0.659, 0.0228, 0.6587, 0.02403, 0.6584, 0.02394, 0.6587, 0.02274, 0.658, 0.02245, 0.6576, 0.02358, 0.6573, 0.0234, 0.6576, 0.0223, 0.6669, 0.02666, 0.6672, 0.02786, 0.6666, 0.02794, 0.6663, 0.02675, 0.6651, 0.02689, 0.6654, 0.02805, 0.6648, 0.0281, 0.6645, 0.02696, 0.6633, 0.02702, 0.6637, 0.02812, 0.6631, 0.02813, 0.6627, 0.02705, 0.6614, 0.02674, 0.6617, 0.02779, 0.661, 0.02762, 0.6607, 0.02659, 0.6598, 0.02623, 0.6599, 0.02718, 0.6593, 0.02697, 0.6593, 0.02605, 0.6585, 0.02567, 0.6584, 0.02649, 0.6579, 0.02625, 0.6581, 0.02548, 0.6571, 0.02502, 0.6568, 0.02574, 0.6562, 0.02548, 0.6566, 0.02479, 0.6665, 0.02982, 0.6661, 0.03079, 0.6655, 0.03087, 0.6659, 0.02989, 0.6649, 0.03001, 0.6646, 0.03099, 0.6641, 0.03105, 0.6643, 0.03006, 0.6633, 0.03015, 0.6631, 0.03117, 0.6627, 0.03123, 0.6628, 0.0302, 0.6616, 0.03017, 0.6615, 0.03136, 0.661, 0.03142, 0.661, 0.03015, 0.6597, 0.02998, 0.6596, 0.03138, 0.6589, 0.03136, 0.659, 0.02989, 0.6578, 0.02963, 0.6575, 0.0312, 0.6568, 0.03113, 0.6571, 0.0295, 0.6558, 0.02922, 0.6553, 0.03095, 0.6546, 0.03087, 0.6552, 0.02907, 0.6655, 0.03218, 0.6652, 0.03288, 0.6647, 0.03296, 0.665, 0.03226, 0.664, 0.0324, 0.6638, 0.0331, 0.6633, 0.03317, 0.6636, 0.03246, 0.6627, 0.03259, 0.6625, 0.0333, 0.662, 0.03337, 0.6622, 0.03266, 0.6612, 0.03278, 0.6611, 0.03348, 0.6606, 0.03354, 0.6607, 0.03283, 0.6594, 0.03287, 0.6593, 0.03361, 0.6587, 0.03365, 0.6588, 0.03289, 0.6574, 0.03289, 0.6574, 0.03373, 0.6567, 0.03377, 0.6567, 0.03289, 0.6554, 0.03284, 0.6554, 0.03379, 0.6547, 0.0338, 0.6547, 0.03282, 0.6553, 0.03095, 0.6553, 0.0319, 0.6547, 0.03184, 0.6546, 0.03087, 0.6553, 0.0319, 0.6554, 0.03284, 0.6547, 0.03282, 0.6547, 0.03184, 0.6568, 0.03113, 0.6567, 0.03201, 0.656, 0.03195, 0.656, 0.03104, 0.656, 0.03104, 0.656, 0.03195, 0.6553, 0.0319, 0.6553, 0.03095, 0.6567, 0.03201, 0.6567, 0.03289, 0.656, 0.03287, 0.656, 0.03195, 0.656, 0.03195, 0.656, 0.03287, 0.6554, 0.03284, 0.6553, 0.0319, 0.6567, 0.03289, 0.6567, 0.03377, 0.656, 0.03378, 0.656, 0.03287, 0.656, 0.03287, 0.656, 0.03378, 0.6554, 0.03379, 0.6554, 0.03284, 0.6575, 0.0312, 0.6574, 0.03205, 0.6567, 0.03201, 0.6568, 0.03113, 0.6574, 0.03205, 0.6574, 0.03289, 0.6567, 0.03289, 0.6567, 0.03201, 0.6589, 0.03136, 0.6588, 0.03212, 0.6581, 0.03208, 0.6582, 0.03128, 0.6582, 0.03128, 0.6581, 0.03208, 0.6574, 0.03205, 0.6575, 0.0312, 0.6588, 0.03212, 0.6588, 0.03289, 0.6581, 0.03289, 0.6581, 0.03208, 0.6581, 0.03208, 0.6581, 0.03289, 0.6574, 0.03289, 0.6574, 0.03205, 0.6588, 0.03289, 0.6587, 0.03365, 0.658, 0.03369, 0.6581, 0.03289, 0.6581, 0.03289, 0.658, 0.03369, 0.6574, 0.03373, 0.6574, 0.03289, 0.6596, 0.03138, 0.6595, 0.03212, 0.6588, 0.03212, 0.6589, 0.03136, 0.6595, 0.03212, 0.6594, 0.03287, 0.6588, 0.03289, 0.6588, 0.03212, 0.661, 0.03142, 0.6608, 0.03213, 0.6602, 0.03213, 0.6603, 0.0314, 0.6603, 0.0314, 0.6602, 0.03213, 0.6595, 0.03212, 0.6596, 0.03138, 0.6608, 0.03213, 0.6607, 0.03283, 0.6601, 0.03285, 0.6602, 0.03213, 0.6602, 0.03213, 0.6601, 0.03285, 0.6594, 0.03287, 0.6595, 0.03212, 0.6607, 0.03283, 0.6606, 0.03354, 0.6599, 0.03358, 0.6601, 0.03285, 0.6601, 0.03285, 0.6599, 0.03358, 0.6593, 0.03361, 0.6594, 0.03287, 0.6615, 0.03136, 0.6614, 0.03207, 0.6608, 0.03213, 0.661, 0.03142, 0.6614, 0.03207, 0.6612, 0.03278, 0.6607, 0.03283, 0.6608, 0.03213, 0.6627, 0.03123, 0.6624, 0.03194, 0.6619, 0.03201, 0.6621, 0.03129, 0.6621, 0.03129, 0.6619, 0.03201, 0.6614, 0.03207, 0.6615, 0.03136, 0.6624, 0.03194, 0.6622, 0.03266, 0.6617, 0.03272, 0.6619, 0.03201, 0.6619, 0.03201, 0.6617, 0.03272, 0.6612, 0.03278, 0.6614, 0.03207, 0.6622, 0.03266, 0.662, 0.03337, 0.6615, 0.03343, 0.6617, 0.03272, 0.6617, 0.03272, 0.6615, 0.03343, 0.6611, 0.03348, 0.6612, 0.03278, 0.6631, 0.03117, 0.6629, 0.03188, 0.6624, 0.03194, 0.6627, 0.03123, 0.6629, 0.03188, 0.6627, 0.03259, 0.6622, 0.03266, 0.6624, 0.03194, 0.6641, 0.03105, 0.6638, 0.03176, 0.6634, 0.03182, 0.6636, 0.03111, 0.6636, 0.03111, 0.6634, 0.03182, 0.6629, 0.03188, 0.6631, 0.03117, 0.6638, 0.03176, 0.6636, 0.03246, 0.6631, 0.03253, 0.6634, 0.03182, 0.6634, 0.03182, 0.6631, 0.03253, 0.6627, 0.03259, 0.6629, 0.03188, 0.6636, 0.03246, 0.6633, 0.03317, 0.6629, 0.03324, 0.6631, 0.03253, 0.6631, 0.03253, 0.6629, 0.03324, 0.6625, 0.0333, 0.6627, 0.03259, 0.6646, 0.03099, 0.6643, 0.03169, 0.6638, 0.03176, 0.6641, 0.03105, 0.6643, 0.03169, 0.664, 0.0324, 0.6636, 0.03246, 0.6638, 0.03176, 0.6655, 0.03087, 0.6653, 0.03157, 0.6648, 0.03163, 0.6651, 0.03093, 0.6651, 0.03093, 0.6648, 0.03163, 0.6643, 0.03169, 0.6646, 0.03099, 0.6653, 0.03157, 0.665, 0.03226, 0.6645, 0.03233, 0.6648, 0.03163, 0.6648, 0.03163, 0.6645, 0.03233, 0.664, 0.0324, 0.6643, 0.03169, 0.665, 0.03226, 0.6647, 0.03296, 0.6642, 0.03303, 0.6645, 0.03233, 0.6645, 0.03233, 0.6642, 0.03303, 0.6638, 0.0331, 0.664, 0.0324, 0.6661, 0.03079, 0.6658, 0.03149, 0.6653, 0.03157, 0.6655, 0.03087, 0.6658, 0.03149, 0.6655, 0.03218, 0.665, 0.03226, 0.6653, 0.03157, 0.6672, 0.03064, 0.6669, 0.03133, 0.6664, 0.03141, 0.6667, 0.03071, 0.6667, 0.03071, 0.6664, 0.03141, 0.6658, 0.03149, 0.6661, 0.03079, 0.6669, 0.03133, 0.6666, 0.03202, 0.6661, 0.0321, 0.6664, 0.03141, 0.6664, 0.03141, 0.6661, 0.0321, 0.6655, 0.03218, 0.6658, 0.03149, 0.6666, 0.03202, 0.6663, 0.03271, 0.6658, 0.03279, 0.6661, 0.0321, 0.6661, 0.0321, 0.6658, 0.03279, 0.6652, 0.03288, 0.6655, 0.03218, 0.6568, 0.02574, 0.6563, 0.02748, 0.6557, 0.02728, 0.6562, 0.02548, 0.6563, 0.02748, 0.6558, 0.02922, 0.6552, 0.02907, 0.6557, 0.02728, 0.6579, 0.02625, 0.6575, 0.02788, 0.6569, 0.02768, 0.6573, 0.026, 0.6573, 0.026, 0.6569, 0.02768, 0.6563, 0.02748, 0.6568, 0.02574, 0.6575, 0.02788, 0.6571, 0.0295, 0.6565, 0.02936, 0.6569, 0.02768, 0.6569, 0.02768, 0.6565, 0.02936, 0.6558, 0.02922, 0.6563, 0.02748, 0.6571, 0.0295, 0.6568, 0.03113, 0.656, 0.03104, 0.6565, 0.02936, 0.6565, 0.02936, 0.656, 0.03104, 0.6553, 0.03095, 0.6558, 0.02922, 0.6584, 0.02649, 0.6581, 0.02806, 0.6575, 0.02788, 0.6579, 0.02625, 0.6581, 0.02806, 0.6578, 0.02963, 0.6571, 0.0295, 0.6575, 0.02788, 0.6593, 0.02697, 0.6592, 0.02843, 0.6586, 0.02825, 0.6588, 0.02673, 0.6588, 0.02673, 0.6586, 0.02825, 0.6581, 0.02806, 0.6584, 0.02649, 0.6592, 0.02843, 0.659, 0.02989, 0.6584, 0.02976, 0.6586, 0.02825, 0.6586, 0.02825, 0.6584, 0.02976, 0.6578, 0.02963, 0.6581, 0.02806, 0.659, 0.02989, 0.6589, 0.03136, 0.6582, 0.03128, 0.6584, 0.02976, 0.6584, 0.02976, 0.6582, 0.03128, 0.6575, 0.0312, 0.6578, 0.02963, 0.6599, 0.02718, 0.6598, 0.02858, 0.6592, 0.02843, 0.6593, 0.02697, 0.6598, 0.02858, 0.6597, 0.02998, 0.659, 0.02989, 0.6592, 0.02843, 0.661, 0.02762, 0.661, 0.02888, 0.6604, 0.02873, 0.6604, 0.0274, 0.6604, 0.0274, 0.6604, 0.02873, 0.6598, 0.02858, 0.6599, 0.02718, 0.661, 0.02888, 0.661, 0.03015, 0.6603, 0.03007, 0.6604, 0.02873, 0.6604, 0.02873, 0.6603, 0.03007, 0.6597, 0.02998, 0.6598, 0.02858, 0.661, 0.03015, 0.661, 0.03142, 0.6603, 0.0314, 0.6603, 0.03007, 0.6603, 0.03007, 0.6603, 0.0314, 0.6596, 0.03138, 0.6597, 0.02998, 0.6617, 0.02779, 0.6616, 0.02898, 0.661, 0.02888, 0.661, 0.02762, 0.6616, 0.02898, 0.6616, 0.03017, 0.661, 0.03015, 0.661, 0.02888, 0.6631, 0.02813, 0.6629, 0.02916, 0.6623, 0.02907, 0.6624, 0.02796, 0.6624, 0.02796, 0.6623, 0.02907, 0.6616, 0.02898, 0.6617, 0.02779, 0.6629, 0.02916, 0.6628, 0.0302, 0.6622, 0.03018, 0.6623, 0.02907, 0.6623, 0.02907, 0.6622, 0.03018, 0.6616, 0.03017, 0.6616, 0.02898, 0.6628, 0.0302, 0.6627, 0.03123, 0.6621, 0.03129, 0.6622, 0.03018, 0.6622, 0.03018, 0.6621, 0.03129, 0.6615, 0.03136, 0.6616, 0.03017, 0.6637, 0.02812, 0.6635, 0.02914, 0.6629, 0.02916, 0.6631, 0.02813, 0.6635, 0.02914, 0.6633, 0.03015, 0.6628, 0.0302, 0.6629, 0.02916, 0.6648, 0.0281, 0.6646, 0.02908, 0.664, 0.02911, 0.6643, 0.02811, 0.6643, 0.02811, 0.664, 0.02911, 0.6635, 0.02914, 0.6637, 0.02812, 0.6646, 0.02908, 0.6643, 0.03006, 0.6638, 0.03011, 0.664, 0.02911, 0.664, 0.02911, 0.6638, 0.03011, 0.6633, 0.03015, 0.6635, 0.02914, 0.6643, 0.03006, 0.6641, 0.03105, 0.6636, 0.03111, 0.6638, 0.03011, 0.6638, 0.03011, 0.6636, 0.03111, 0.6631, 0.03117, 0.6633, 0.03015, 0.6654, 0.02805, 0.6651, 0.02903, 0.6646, 0.02908, 0.6648, 0.0281, 0.6651, 0.02903, 0.6649, 0.03001, 0.6643, 0.03006, 0.6646, 0.02908, 0.6666, 0.02794, 0.6662, 0.02892, 0.6657, 0.02897, 0.666, 0.02799, 0.666, 0.02799, 0.6657, 0.02897, 0.6651, 0.02903, 0.6654, 0.02805, 0.6662, 0.02892, 0.6659, 0.02989, 0.6654, 0.02995, 0.6657, 0.02897, 0.6657, 0.02897, 0.6654, 0.02995, 0.6649, 0.03001, 0.6651, 0.02903, 0.6659, 0.02989, 0.6655, 0.03087, 0.6651, 0.03093, 0.6654, 0.02995, 0.6654, 0.02995, 0.6651, 0.03093, 0.6646, 0.03099, 0.6649, 0.03001, 0.6672, 0.02786, 0.6668, 0.02884, 0.6662, 0.02892, 0.6666, 0.02794, 0.6668, 0.02884, 0.6665, 0.02982, 0.6659, 0.02989, 0.6662, 0.02892, 0.6684, 0.02771, 0.668, 0.02869, 0.6674, 0.02876, 0.6678, 0.02779, 0.6678, 0.02779, 0.6674, 0.02876, 0.6668, 0.02884, 0.6672, 0.02786, 0.668, 0.02869, 0.6676, 0.02966, 0.667, 0.02974, 0.6674, 0.02876, 0.6674, 0.02876, 0.667, 0.02974, 0.6665, 0.02982, 0.6668, 0.02884, 0.6676, 0.02966, 0.6672, 0.03064, 0.6667, 0.03071, 0.667, 0.02974, 0.667, 0.02974, 0.6667, 0.03071, 0.6661, 0.03079, 0.6665, 0.02982, 0.6576, 0.02358, 0.6574, 0.0243, 0.6569, 0.0241, 0.6573, 0.0234, 0.6574, 0.0243, 0.6571, 0.02502, 0.6566, 0.02479, 0.6569, 0.0241, 0.6584, 0.02394, 0.6582, 0.02471, 0.6578, 0.02451, 0.658, 0.02376, 0.658, 0.02376, 0.6578, 0.02451, 0.6574, 0.0243, 0.6576, 0.02358, 0.6582, 0.02471, 0.6581, 0.02548, 0.6576, 0.02525, 0.6578, 0.02451, 0.6578, 0.02451, 0.6576, 0.02525, 0.6571, 0.02502, 0.6574, 0.0243, 0.6581, 0.02548, 0.6579, 0.02625, 0.6573, 0.026, 0.6576, 0.02525, 0.6576, 0.02525, 0.6573, 0.026, 0.6568, 0.02574, 0.6571, 0.02502, 0.6587, 0.02403, 0.6586, 0.02485, 0.6582, 0.02471, 0.6584, 0.02394, 0.6586, 0.02485, 0.6585, 0.02567, 0.6581, 0.02548, 0.6582, 0.02471, 0.6592, 0.02423, 0.6593, 0.02514, 0.6589, 0.025, 0.659, 0.02413, 0.659, 0.02413, 0.6589, 0.025, 0.6586, 0.02485, 0.6587, 0.02403, 0.6593, 0.02514, 0.6593, 0.02605, 0.6589, 0.02586, 0.6589, 0.025, 0.6589, 0.025, 0.6589, 0.02586, 0.6585, 0.02567, 0.6586, 0.02485, 0.6593, 0.02605, 0.6593, 0.02697, 0.6588, 0.02673, 0.6589, 0.02586, 0.6589, 0.02586, 0.6588, 0.02673, 0.6584, 0.02649, 0.6585, 0.02567, 0.6596, 0.02433, 0.6597, 0.02528, 0.6593, 0.02514, 0.6592, 0.02423, 0.6597, 0.02528, 0.6598, 0.02623, 0.6593, 0.02605, 0.6593, 0.02514, 0.6602, 0.02454, 0.6605, 0.02556, 0.6601, 0.02542, 0.6599, 0.02443, 0.6599, 0.02443, 0.6601, 0.02542, 0.6597, 0.02528, 0.6596, 0.02433, 0.6605, 0.02556, 0.6607, 0.02659, 0.6603, 0.02641, 0.6601, 0.02542, 0.6601, 0.02542, 0.6603, 0.02641, 0.6598, 0.02623, 0.6597, 0.02528, 0.6607, 0.02659, 0.661, 0.02762, 0.6604, 0.0274, 0.6603, 0.02641, 0.6603, 0.02641, 0.6604, 0.0274, 0.6599, 0.02718, 0.6598, 0.02623, 0.6608, 0.02466, 0.6611, 0.0257, 0.6605, 0.02556, 0.6602, 0.02454, 0.6611, 0.0257, 0.6614, 0.02674, 0.6607, 0.02659, 0.6605, 0.02556, 0.662, 0.0249, 0.6623, 0.02598, 0.6617, 0.02584, 0.6614, 0.02478, 0.6614, 0.02478, 0.6617, 0.02584, 0.6611, 0.0257, 0.6608, 0.02466, 0.6623, 0.02598, 0.6627, 0.02705, 0.662, 0.0269, 0.6617, 0.02584, 0.6617, 0.02584, 0.662, 0.0269, 0.6614, 0.02674, 0.6611, 0.0257, 0.6627, 0.02705, 0.6631, 0.02813, 0.6624, 0.02796, 0.662, 0.0269, 0.662, 0.0269, 0.6624, 0.02796, 0.6617, 0.02779, 0.6614, 0.02674, 0.6626, 0.02483, 0.6629, 0.02593, 0.6623, 0.02598, 0.662, 0.0249, 0.6629, 0.02593, 0.6633, 0.02702, 0.6627, 0.02705, 0.6623, 0.02598, 0.6638, 0.02468, 0.6642, 0.02582, 0.6636, 0.02587, 0.6632, 0.02475, 0.6632, 0.02475, 0.6636, 0.02587, 0.6629, 0.02593, 0.6626, 0.02483, 0.6642, 0.02582, 0.6645, 0.02696, 0.6639, 0.02699, 0.6636, 0.02587, 0.6636, 0.02587, 0.6639, 0.02699, 0.6633, 0.02702, 0.6629, 0.02593, 0.6645, 0.02696, 0.6648, 0.0281, 0.6643, 0.02811, 0.6639, 0.02699, 0.6639, 0.02699, 0.6643, 0.02811, 0.6637, 0.02812, 0.6633, 0.02702, 0.6644, 0.02458, 0.6648, 0.02573, 0.6642, 0.02582, 0.6638, 0.02468, 0.6648, 0.02573, 0.6651, 0.02689, 0.6645, 0.02696, 0.6642, 0.02582, 0.6657, 0.02437, 0.666, 0.02556, 0.6654, 0.02565, 0.6651, 0.02447, 0.6651, 0.02447, 0.6654, 0.02565, 0.6648, 0.02573, 0.6644, 0.02458, 0.666, 0.02556, 0.6663, 0.02675, 0.6657, 0.02682, 0.6654, 0.02565, 0.6654, 0.02565, 0.6657, 0.02682, 0.6651, 0.02689, 0.6648, 0.02573, 0.6663, 0.02675, 0.6666, 0.02794, 0.666, 0.02799, 0.6657, 0.02682, 0.6657, 0.02682, 0.666, 0.02799, 0.6654, 0.02805, 0.6651, 0.02689, 0.6663, 0.02426, 0.6666, 0.02546, 0.666, 0.02556, 0.6657, 0.02437, 0.6666, 0.02546, 0.6669, 0.02666, 0.6663, 0.02675, 0.666, 0.02556, 0.6675, 0.02403, 0.6678, 0.02526, 0.6672, 0.02536, 0.6669, 0.02415, 0.6669, 0.02415, 0.6672, 0.02536, 0.6666, 0.02546, 0.6663, 0.02426, 0.6678, 0.02526, 0.6681, 0.02648, 0.6675, 0.02657, 0.6672, 0.02536, 0.6672, 0.02536, 0.6675, 0.02657, 0.6669, 0.02666, 0.6666, 0.02546, 0.6681, 0.02648, 0.6684, 0.02771, 0.6678, 0.02779, 0.6675, 0.02657, 0.6675, 0.02657, 0.6678, 0.02779, 0.6672, 0.02786, 0.6669, 0.02666, 0.6587, 0.02018, 0.6584, 0.02131, 0.658, 0.0212, 0.6584, 0.0201, 0.6584, 0.02131, 0.658, 0.02245, 0.6576, 0.0223, 0.658, 0.0212, 0.6594, 0.02033, 0.659, 0.02154, 0.6587, 0.02142, 0.659, 0.02026, 0.659, 0.02026, 0.6587, 0.02142, 0.6584, 0.02131, 0.6587, 0.02018, 0.659, 0.02154, 0.6587, 0.02274, 0.6584, 0.02259, 0.6587, 0.02142, 0.6587, 0.02142, 0.6584, 0.02259, 0.658, 0.02245, 0.6584, 0.02131, 0.6587, 0.02274, 0.6584, 0.02394, 0.658, 0.02376, 0.6584, 0.02259, 0.6584, 0.02259, 0.658, 0.02376, 0.6576, 0.02358, 0.658, 0.02245, 0.6596, 0.02033, 0.6593, 0.02157, 0.659, 0.02154, 0.6594, 0.02033, 0.6593, 0.02157, 0.659, 0.0228, 0.6587, 0.02274, 0.659, 0.02154, 0.6601, 0.02033, 0.6598, 0.02163, 0.6595, 0.0216, 0.6598, 0.02033, 0.6598, 0.02033, 0.6595, 0.0216, 0.6593, 0.02157, 0.6596, 0.02033, 0.6598, 0.02163, 0.6595, 0.02293, 0.6593, 0.02286, 0.6595, 0.0216, 0.6595, 0.0216, 0.6593, 0.02286, 0.659, 0.0228, 0.6593, 0.02157, 0.6595, 0.02293, 0.6592, 0.02423, 0.659, 0.02413, 0.6593, 0.02286, 0.6593, 0.02286, 0.659, 0.02413, 0.6587, 0.02403, 0.659, 0.0228, 0.6604, 0.02031, 0.6602, 0.02165, 0.6598, 0.02163, 0.6601, 0.02033, 0.6602, 0.02165, 0.6599, 0.02299, 0.6595, 0.02293, 0.6598, 0.02163, 0.6612, 0.02027, 0.6609, 0.02169, 0.6605, 0.02167, 0.6608, 0.02029, 0.6608, 0.02029, 0.6605, 0.02167, 0.6602, 0.02165, 0.6604, 0.02031, 0.6609, 0.02169, 0.6606, 0.02311, 0.6602, 0.02305, 0.6605, 0.02167, 0.6605, 0.02167, 0.6602, 0.02305, 0.6599, 0.02299, 0.6602, 0.02165, 0.6606, 0.02311, 0.6602, 0.02454, 0.6599, 0.02443, 0.6602, 0.02305, 0.6602, 0.02305, 0.6599, 0.02443, 0.6596, 0.02433, 0.6599, 0.02299, 0.6619, 0.02012, 0.6615, 0.02164, 0.6609, 0.02169, 0.6612, 0.02027, 0.6615, 0.02164, 0.6612, 0.02315, 0.6606, 0.02311, 0.6609, 0.02169, 0.6631, 0.01984, 0.6627, 0.02153, 0.6621, 0.02158, 0.6625, 0.01998, 0.6625, 0.01998, 0.6621, 0.02158, 0.6615, 0.02164, 0.6619, 0.02012, 0.6627, 0.02153, 0.6623, 0.02322, 0.6618, 0.02318, 0.6621, 0.02158, 0.6621, 0.02158, 0.6618, 0.02318, 0.6612, 0.02315, 0.6615, 0.02164, 0.6623, 0.02322, 0.662, 0.0249, 0.6614, 0.02478, 0.6618, 0.02318, 0.6618, 0.02318, 0.6614, 0.02478, 0.6608, 0.02466, 0.6612, 0.02315, 0.6637, 0.01959, 0.6633, 0.02134, 0.6627, 0.02153, 0.6631, 0.01984, 0.6633, 0.02134, 0.663, 0.02308, 0.6623, 0.02322, 0.6627, 0.02153, 0.665, 0.01909, 0.6646, 0.02095, 0.664, 0.02115, 0.6643, 0.01934, 0.6643, 0.01934, 0.664, 0.02115, 0.6633, 0.02134, 0.6637, 0.01959, 0.6646, 0.02095, 0.6642, 0.02282, 0.6636, 0.02295, 0.664, 0.02115, 0.664, 0.02115, 0.6636, 0.02295, 0.663, 0.02308, 0.6633, 0.02134, 0.6642, 0.02282, 0.6638, 0.02468, 0.6632, 0.02475, 0.6636, 0.02295, 0.6636, 0.02295, 0.6632, 0.02475, 0.6626, 0.02483, 0.663, 0.02308, 0.6655, 0.01879, 0.6652, 0.02072, 0.6646, 0.02095, 0.665, 0.01909, 0.6652, 0.02072, 0.6648, 0.02265, 0.6642, 0.02282, 0.6646, 0.02095, 0.6666, 0.0182, 0.6663, 0.02026, 0.6657, 0.02049, 0.6661, 0.0185, 0.6661, 0.0185, 0.6657, 0.02049, 0.6652, 0.02072, 0.6655, 0.01879, 0.6663, 0.02026, 0.666, 0.02231, 0.6654, 0.02248, 0.6657, 0.02049, 0.6657, 0.02049, 0.6654, 0.02248, 0.6648, 0.02265, 0.6652, 0.02072, 0.666, 0.02231, 0.6657, 0.02437, 0.6651, 0.02447, 0.6654, 0.02248, 0.6654, 0.02248, 0.6651, 0.02447, 0.6644, 0.02458, 0.6648, 0.02265, 0.6672, 0.01802, 0.6669, 0.0201, 0.6663, 0.02026, 0.6666, 0.0182, 0.6669, 0.0201, 0.6666, 0.02218, 0.666, 0.02231, 0.6663, 0.02026, 0.6684, 0.01766, 0.6681, 0.01978, 0.6675, 0.01994, 0.6678, 0.01784, 0.6678, 0.01784, 0.6675, 0.01994, 0.6669, 0.0201, 0.6672, 0.01802, 0.6681, 0.01978, 0.6678, 0.02191, 0.6672, 0.02204, 0.6675, 0.01994, 0.6675, 0.01994, 0.6672, 0.02204, 0.6666, 0.02218, 0.6669, 0.0201, 0.6678, 0.02191, 0.6675, 0.02403, 0.6669, 0.02415, 0.6672, 0.02204, 0.6672, 0.02204, 0.6669, 0.02415, 0.6663, 0.02426, 0.6666, 0.02218, 0.653, 0.03049, 0.6531, 0.03147, 0.6523, 0.03128, 0.6522, 0.0303, 0.6531, 0.03147, 0.6531, 0.03244, 0.6523, 0.03226, 0.6523, 0.03128, 0.6546, 0.03087, 0.6547, 0.03184, 0.6539, 0.03166, 0.6538, 0.03068, 0.6538, 0.03068, 0.6539, 0.03166, 0.6531, 0.03147, 0.653, 0.03049, 0.6547, 0.03184, 0.6547, 0.03282, 0.6539, 0.03263, 0.6539, 0.03166, 0.6539, 0.03166, 0.6539, 0.03263, 0.6531, 0.03244, 0.6531, 0.03147, 0.6547, 0.03282, 0.6547, 0.0338, 0.6539, 0.03361, 0.6539, 0.03263, 0.6539, 0.03263, 0.6539, 0.03361, 0.6531, 0.03342, 0.6531, 0.03244, 0.6547, 0.02486, 0.6541, 0.02674, 0.6533, 0.02647, 0.6539, 0.02456, 0.6541, 0.02674, 0.6536, 0.02862, 0.6528, 0.02839, 0.6533, 0.02647, 0.6562, 0.02548, 0.6557, 0.02728, 0.6549, 0.02701, 0.6555, 0.02517, 0.6555, 0.02517, 0.6549, 0.02701, 0.6541, 0.02674, 0.6547, 0.02486, 0.6557, 0.02728, 0.6552, 0.02907, 0.6544, 0.02884, 0.6549, 0.02701, 0.6549, 0.02701, 0.6544, 0.02884, 0.6536, 0.02862, 0.6541, 0.02674, 0.6552, 0.02907, 0.6546, 0.03087, 0.6538, 0.03068, 0.6544, 0.02884, 0.6544, 0.02884, 0.6538, 0.03068, 0.653, 0.03049, 0.6536, 0.02862, 0.6558, 0.02277, 0.6554, 0.02347, 0.6547, 0.02315, 0.6551, 0.02245, 0.6554, 0.02347, 0.6551, 0.02417, 0.6543, 0.02385, 0.6547, 0.02315, 0.6573, 0.0234, 0.6569, 0.0241, 0.6562, 0.02378, 0.6565, 0.02309, 0.6565, 0.02309, 0.6562, 0.02378, 0.6554, 0.02347, 0.6558, 0.02277, 0.6569, 0.0241, 0.6566, 0.02479, 0.6558, 0.02448, 0.6562, 0.02378, 0.6562, 0.02378, 0.6558, 0.02448, 0.6551, 0.02417, 0.6554, 0.02347, 0.6566, 0.02479, 0.6562, 0.02548, 0.6555, 0.02517, 0.6558, 0.02448, 0.6558, 0.02448, 0.6555, 0.02517, 0.6547, 0.02486, 0.6551, 0.02417, 0.6571, 0.01993, 0.6567, 0.02088, 0.656, 0.02071, 0.6565, 0.01984, 0.6567, 0.02088, 0.6562, 0.02182, 0.6555, 0.02158, 0.656, 0.02071, 0.6584, 0.0201, 0.658, 0.0212, 0.6573, 0.02104, 0.6577, 0.02002, 0.6577, 0.02002, 0.6573, 0.02104, 0.6567, 0.02088, 0.6571, 0.01993, 0.658, 0.0212, 0.6576, 0.0223, 0.6569, 0.02206, 0.6573, 0.02104, 0.6573, 0.02104, 0.6569, 0.02206, 0.6562, 0.02182, 0.6567, 0.02088, 0.6576, 0.0223, 0.6573, 0.0234, 0.6565, 0.02309, 0.6569, 0.02206, 0.6569, 0.02206, 0.6565, 0.02309, 0.6558, 0.02277, 0.6562, 0.02182, 0.6562, 0.02182, 0.6555, 0.02158, 0.6551, 0.02245, 0.6558, 0.02277, 0.6551, 0.02417, 0.6543, 0.02385, 0.6539, 0.02456, 0.6547, 0.02486, 0.6536, 0.02862, 0.6528, 0.02839, 0.6522, 0.0303, 0.653, 0.03049, 0.6531, 0.03244, 0.6523, 0.03226, 0.6523, 0.03323, 0.6531, 0.03342, 0.6666, 0.02218, 0.666, 0.02231, 0.6657, 0.02437, 0.6663, 0.02426, 0.6648, 0.02265, 0.6642, 0.02282, 0.6638, 0.02468, 0.6644, 0.02458, 0.663, 0.02308, 0.6623, 0.02322, 0.662, 0.0249, 0.6626, 0.02483, 0.6612, 0.02315, 0.6606, 0.02311, 0.6602, 0.02454, 0.6608, 0.02466, 0.6599, 0.02299, 0.6595, 0.02293, 0.6592, 0.02423, 0.6596, 0.02433, 0.659, 0.0228, 0.6587, 0.02274, 0.6584, 0.02394, 0.6587, 0.02403, 0.658, 0.02245, 0.6576, 0.0223, 0.6573, 0.0234, 0.6576, 0.02358, 0.6669, 0.02666, 0.6663, 0.02675, 0.6666, 0.02794, 0.6672, 0.02786, 0.6651, 0.02689, 0.6645, 0.02696, 0.6648, 0.0281, 0.6654, 0.02805, 0.6633, 0.02702, 0.6627, 0.02705, 0.6631, 0.02813, 0.6637, 0.02812, 0.6614, 0.02674, 0.6607, 0.02659, 0.661, 0.02762, 0.6617, 0.02779, 0.6598, 0.02623, 0.6593, 0.02605, 0.6593, 0.02697, 0.6599, 0.02718, 0.6585, 0.02567, 0.6581, 0.02548, 0.6579, 0.02625, 0.6584, 0.02649, 0.6571, 0.02502, 0.6566, 0.02479, 0.6562, 0.02548, 0.6568, 0.02574, 0.6665, 0.02982, 0.6659, 0.02989, 0.6655, 0.03087, 0.6661, 0.03079, 0.6649, 0.03001, 0.6643, 0.03006, 0.6641, 0.03105, 0.6646, 0.03099, 0.6633, 0.03015, 0.6628, 0.0302, 0.6627, 0.03123, 0.6631, 0.03117, 0.6616, 0.03017, 0.661, 0.03015, 0.661, 0.03142, 0.6615, 0.03136, 0.6597, 0.02998, 0.659, 0.02989, 0.6589, 0.03136, 0.6596, 0.03138, 0.6578, 0.02963, 0.6571, 0.0295, 0.6568, 0.03113, 0.6575, 0.0312, 0.6558, 0.02922, 0.6552, 0.02907, 0.6546, 0.03087, 0.6553, 0.03095, 0.6655, 0.03218, 0.665, 0.03226, 0.6647, 0.03296, 0.6652, 0.03288, 0.664, 0.0324, 0.6636, 0.03246, 0.6633, 0.03317, 0.6638, 0.0331, 0.6627, 0.03259, 0.6622, 0.03266, 0.662, 0.03337, 0.6625, 0.0333, 0.6612, 0.03278, 0.6607, 0.03283, 0.6606, 0.03354, 0.6611, 0.03348, 0.6594, 0.03287, 0.6588, 0.03289, 0.6587, 0.03365, 0.6593, 0.03361, 0.6574, 0.03289, 0.6567, 0.03289, 0.6567, 0.03377, 0.6574, 0.03373, 0.6554, 0.03284, 0.6547, 0.03282, 0.6547, 0.0338, 0.6554, 0.03379, 0.6553, 0.03095, 0.6546, 0.03087, 0.6547, 0.03184, 0.6553, 0.0319, 0.6553, 0.0319, 0.6547, 0.03184, 0.6547, 0.03282, 0.6554, 0.03284, 0.6568, 0.03113, 0.656, 0.03104, 0.656, 0.03195, 0.6567, 0.03201, 0.656, 0.03104, 0.6553, 0.03095, 0.6553, 0.0319, 0.656, 0.03195, 0.6567, 0.03201, 0.656, 0.03195, 0.656, 0.03287, 0.6567, 0.03289, 0.656, 0.03195, 0.6553, 0.0319, 0.6554, 0.03284, 0.656, 0.03287, 0.6567, 0.03289, 0.656, 0.03287, 0.656, 0.03378, 0.6567, 0.03377, 0.656, 0.03287, 0.6554, 0.03284, 0.6554, 0.03379, 0.656, 0.03378, 0.6575, 0.0312, 0.6568, 0.03113, 0.6567, 0.03201, 0.6574, 0.03205, 0.6574, 0.03205, 0.6567, 0.03201, 0.6567, 0.03289, 0.6574, 0.03289, 0.6589, 0.03136, 0.6582, 0.03128, 0.6581, 0.03208, 0.6588, 0.03212, 0.6582, 0.03128, 0.6575, 0.0312, 0.6574, 0.03205, 0.6581, 0.03208, 0.6588, 0.03212, 0.6581, 0.03208, 0.6581, 0.03289, 0.6588, 0.03289, 0.6581, 0.03208, 0.6574, 0.03205, 0.6574, 0.03289, 0.6581, 0.03289, 0.6588, 0.03289, 0.6581, 0.03289, 0.658, 0.03369, 0.6587, 0.03365, 0.6581, 0.03289, 0.6574, 0.03289, 0.6574, 0.03373, 0.658, 0.03369, 0.6596, 0.03138, 0.6589, 0.03136, 0.6588, 0.03212, 0.6595, 0.03212, 0.6595, 0.03212, 0.6588, 0.03212, 0.6588, 0.03289, 0.6594, 0.03287, 0.661, 0.03142, 0.6603, 0.0314, 0.6602, 0.03213, 0.6608, 0.03213, 0.6603, 0.0314, 0.6596, 0.03138, 0.6595, 0.03212, 0.6602, 0.03213, 0.6608, 0.03213, 0.6602, 0.03213, 0.6601, 0.03285, 0.6607, 0.03283, 0.6602, 0.03213, 0.6595, 0.03212, 0.6594, 0.03287, 0.6601, 0.03285, 0.6607, 0.03283, 0.6601, 0.03285, 0.6599, 0.03358, 0.6606, 0.03354, 0.6601, 0.03285, 0.6594, 0.03287, 0.6593, 0.03361, 0.6599, 0.03358, 0.6615, 0.03136, 0.661, 0.03142, 0.6608, 0.03213, 0.6614, 0.03207, 0.6614, 0.03207, 0.6608, 0.03213, 0.6607, 0.03283, 0.6612, 0.03278, 0.6627, 0.03123, 0.6621, 0.03129, 0.6619, 0.03201, 0.6624, 0.03194, 0.6621, 0.03129, 0.6615, 0.03136, 0.6614, 0.03207, 0.6619, 0.03201, 0.6624, 0.03194, 0.6619, 0.03201, 0.6617, 0.03272, 0.6622, 0.03266, 0.6619, 0.03201, 0.6614, 0.03207, 0.6612, 0.03278, 0.6617, 0.03272, 0.6622, 0.03266, 0.6617, 0.03272, 0.6615, 0.03343, 0.662, 0.03337, 0.6617, 0.03272, 0.6612, 0.03278, 0.6611, 0.03348, 0.6615, 0.03343, 0.6631, 0.03117, 0.6627, 0.03123, 0.6624, 0.03194, 0.6629, 0.03188, 0.6629, 0.03188, 0.6624, 0.03194, 0.6622, 0.03266, 0.6627, 0.03259, 0.6641, 0.03105, 0.6636, 0.03111, 0.6634, 0.03182, 0.6638, 0.03176, 0.6636, 0.03111, 0.6631, 0.03117, 0.6629, 0.03188, 0.6634, 0.03182, 0.6638, 0.03176, 0.6634, 0.03182, 0.6631, 0.03253, 0.6636, 0.03246, 0.6634, 0.03182, 0.6629, 0.03188, 0.6627, 0.03259, 0.6631, 0.03253, 0.6636, 0.03246, 0.6631, 0.03253, 0.6629, 0.03324, 0.6633, 0.03317, 0.6631, 0.03253, 0.6627, 0.03259, 0.6625, 0.0333, 0.6629, 0.03324, 0.6646, 0.03099, 0.6641, 0.03105, 0.6638, 0.03176, 0.6643, 0.03169, 0.6643, 0.03169, 0.6638, 0.03176, 0.6636, 0.03246, 0.664, 0.0324, 0.6655, 0.03087, 0.6651, 0.03093, 0.6648, 0.03163, 0.6653, 0.03157, 0.6651, 0.03093, 0.6646, 0.03099, 0.6643, 0.03169, 0.6648, 0.03163, 0.6653, 0.03157, 0.6648, 0.03163, 0.6645, 0.03233, 0.665, 0.03226, 0.6648, 0.03163, 0.6643, 0.03169, 0.664, 0.0324, 0.6645, 0.03233, 0.665, 0.03226, 0.6645, 0.03233, 0.6642, 0.03303, 0.6647, 0.03296, 0.6645, 0.03233, 0.664, 0.0324, 0.6638, 0.0331, 0.6642, 0.03303, 0.6661, 0.03079, 0.6655, 0.03087, 0.6653, 0.03157, 0.6658, 0.03149, 0.6658, 0.03149, 0.6653, 0.03157, 0.665, 0.03226, 0.6655, 0.03218, 0.6672, 0.03064, 0.6667, 0.03071, 0.6664, 0.03141, 0.6669, 0.03133, 0.6667, 0.03071, 0.6661, 0.03079, 0.6658, 0.03149, 0.6664, 0.03141, 0.6669, 0.03133, 0.6664, 0.03141, 0.6661, 0.0321, 0.6666, 0.03202, 0.6664, 0.03141, 0.6658, 0.03149, 0.6655, 0.03218, 0.6661, 0.0321, 0.6666, 0.03202, 0.6661, 0.0321, 0.6658, 0.03279, 0.6663, 0.03271, 0.6661, 0.0321, 0.6655, 0.03218, 0.6652, 0.03288, 0.6658, 0.03279, 0.6568, 0.02574, 0.6562, 0.02548, 0.6557, 0.02728, 0.6563, 0.02748, 0.6563, 0.02748, 0.6557, 0.02728, 0.6552, 0.02907, 0.6558, 0.02922, 0.6579, 0.02625, 0.6573, 0.026, 0.6569, 0.02768, 0.6575, 0.02788, 0.6573, 0.026, 0.6568, 0.02574, 0.6563, 0.02748, 0.6569, 0.02768, 0.6575, 0.02788, 0.6569, 0.02768, 0.6565, 0.02936, 0.6571, 0.0295, 0.6569, 0.02768, 0.6563, 0.02748, 0.6558, 0.02922, 0.6565, 0.02936, 0.6571, 0.0295, 0.6565, 0.02936, 0.656, 0.03104, 0.6568, 0.03113, 0.6565, 0.02936, 0.6558, 0.02922, 0.6553, 0.03095, 0.656, 0.03104, 0.6584, 0.02649, 0.6579, 0.02625, 0.6575, 0.02788, 0.6581, 0.02806, 0.6581, 0.02806, 0.6575, 0.02788, 0.6571, 0.0295, 0.6578, 0.02963, 0.6593, 0.02697, 0.6588, 0.02673, 0.6586, 0.02825, 0.6592, 0.02843, 0.6588, 0.02673, 0.6584, 0.02649, 0.6581, 0.02806, 0.6586, 0.02825, 0.6592, 0.02843, 0.6586, 0.02825, 0.6584, 0.02976, 0.659, 0.02989, 0.6586, 0.02825, 0.6581, 0.02806, 0.6578, 0.02963, 0.6584, 0.02976, 0.659, 0.02989, 0.6584, 0.02976, 0.6582, 0.03128, 0.6589, 0.03136, 0.6584, 0.02976, 0.6578, 0.02963, 0.6575, 0.0312, 0.6582, 0.03128, 0.6599, 0.02718, 0.6593, 0.02697, 0.6592, 0.02843, 0.6598, 0.02858, 0.6598, 0.02858, 0.6592, 0.02843, 0.659, 0.02989, 0.6597, 0.02998, 0.661, 0.02762, 0.6604, 0.0274, 0.6604, 0.02873, 0.661, 0.02888, 0.6604, 0.0274, 0.6599, 0.02718, 0.6598, 0.02858, 0.6604, 0.02873, 0.661, 0.02888, 0.6604, 0.02873, 0.6603, 0.03007, 0.661, 0.03015, 0.6604, 0.02873, 0.6598, 0.02858, 0.6597, 0.02998, 0.6603, 0.03007, 0.661, 0.03015, 0.6603, 0.03007, 0.6603, 0.0314, 0.661, 0.03142, 0.6603, 0.03007, 0.6597, 0.02998, 0.6596, 0.03138, 0.6603, 0.0314, 0.6617, 0.02779, 0.661, 0.02762, 0.661, 0.02888, 0.6616, 0.02898, 0.6616, 0.02898, 0.661, 0.02888, 0.661, 0.03015, 0.6616, 0.03017, 0.6631, 0.02813, 0.6624, 0.02796, 0.6623, 0.02907, 0.6629, 0.02916, 0.6624, 0.02796, 0.6617, 0.02779, 0.6616, 0.02898, 0.6623, 0.02907, 0.6629, 0.02916, 0.6623, 0.02907, 0.6622, 0.03018, 0.6628, 0.0302, 0.6623, 0.02907, 0.6616, 0.02898, 0.6616, 0.03017, 0.6622, 0.03018, 0.6628, 0.0302, 0.6622, 0.03018, 0.6621, 0.03129, 0.6627, 0.03123, 0.6622, 0.03018, 0.6616, 0.03017, 0.6615, 0.03136, 0.6621, 0.03129, 0.6637, 0.02812, 0.6631, 0.02813, 0.6629, 0.02916, 0.6635, 0.02914, 0.6635, 0.02914, 0.6629, 0.02916, 0.6628, 0.0302, 0.6633, 0.03015, 0.6648, 0.0281, 0.6643, 0.02811, 0.664, 0.02911, 0.6646, 0.02908, 0.6643, 0.02811, 0.6637, 0.02812, 0.6635, 0.02914, 0.664, 0.02911, 0.6646, 0.02908, 0.664, 0.02911, 0.6638, 0.03011, 0.6643, 0.03006, 0.664, 0.02911, 0.6635, 0.02914, 0.6633, 0.03015, 0.6638, 0.03011, 0.6643, 0.03006, 0.6638, 0.03011, 0.6636, 0.03111, 0.6641, 0.03105, 0.6638, 0.03011, 0.6633, 0.03015, 0.6631, 0.03117, 0.6636, 0.03111, 0.6654, 0.02805, 0.6648, 0.0281, 0.6646, 0.02908, 0.6651, 0.02903, 0.6651, 0.02903, 0.6646, 0.02908, 0.6643, 0.03006, 0.6649, 0.03001, 0.6666, 0.02794, 0.666, 0.02799, 0.6657, 0.02897, 0.6662, 0.02892, 0.666, 0.02799, 0.6654, 0.02805, 0.6651, 0.02903, 0.6657, 0.02897, 0.6662, 0.02892, 0.6657, 0.02897, 0.6654, 0.02995, 0.6659, 0.02989, 0.6657, 0.02897, 0.6651, 0.02903, 0.6649, 0.03001, 0.6654, 0.02995, 0.6659, 0.02989, 0.6654, 0.02995, 0.6651, 0.03093, 0.6655, 0.03087, 0.6654, 0.02995, 0.6649, 0.03001, 0.6646, 0.03099, 0.6651, 0.03093, 0.6672, 0.02786, 0.6666, 0.02794, 0.6662, 0.02892, 0.6668, 0.02884, 0.6668, 0.02884, 0.6662, 0.02892, 0.6659, 0.02989, 0.6665, 0.02982, 0.6684, 0.02771, 0.6678, 0.02779, 0.6674, 0.02876, 0.668, 0.02869, 0.6678, 0.02779, 0.6672, 0.02786, 0.6668, 0.02884, 0.6674, 0.02876, 0.668, 0.02869, 0.6674, 0.02876, 0.667, 0.02974, 0.6676, 0.02966, 0.6674, 0.02876, 0.6668, 0.02884, 0.6665, 0.02982, 0.667, 0.02974, 0.6676, 0.02966, 0.667, 0.02974, 0.6667, 0.03071, 0.6672, 0.03064, 0.667, 0.02974, 0.6665, 0.02982, 0.6661, 0.03079, 0.6667, 0.03071, 0.6576, 0.02358, 0.6573, 0.0234, 0.6569, 0.0241, 0.6574, 0.0243, 0.6574, 0.0243, 0.6569, 0.0241, 0.6566, 0.02479, 0.6571, 0.02502, 0.6584, 0.02394, 0.658, 0.02376, 0.6578, 0.02451, 0.6582, 0.02471, 0.658, 0.02376, 0.6576, 0.02358, 0.6574, 0.0243, 0.6578, 0.02451, 0.6582, 0.02471, 0.6578, 0.02451, 0.6576, 0.02525, 0.6581, 0.02548, 0.6578, 0.02451, 0.6574, 0.0243, 0.6571, 0.02502, 0.6576, 0.02525, 0.6581, 0.02548, 0.6576, 0.02525, 0.6573, 0.026, 0.6579, 0.02625, 0.6576, 0.02525, 0.6571, 0.02502, 0.6568, 0.02574, 0.6573, 0.026, 0.6587, 0.02403, 0.6584, 0.02394, 0.6582, 0.02471, 0.6586, 0.02485, 0.6586, 0.02485, 0.6582, 0.02471, 0.6581, 0.02548, 0.6585, 0.02567, 0.6592, 0.02423, 0.659, 0.02413, 0.6589, 0.025, 0.6593, 0.02514, 0.659, 0.02413, 0.6587, 0.02403, 0.6586, 0.02485, 0.6589, 0.025, 0.6593, 0.02514, 0.6589, 0.025, 0.6589, 0.02586, 0.6593, 0.02605, 0.6589, 0.025, 0.6586, 0.02485, 0.6585, 0.02567, 0.6589, 0.02586, 0.6593, 0.02605, 0.6589, 0.02586, 0.6588, 0.02673, 0.6593, 0.02697, 0.6589, 0.02586, 0.6585, 0.02567, 0.6584, 0.02649, 0.6588, 0.02673, 0.6596, 0.02433, 0.6592, 0.02423, 0.6593, 0.02514, 0.6597, 0.02528, 0.6597, 0.02528, 0.6593, 0.02514, 0.6593, 0.02605, 0.6598, 0.02623, 0.6602, 0.02454, 0.6599, 0.02443, 0.6601, 0.02542, 0.6605, 0.02556, 0.6599, 0.02443, 0.6596, 0.02433, 0.6597, 0.02528, 0.6601, 0.02542, 0.6605, 0.02556, 0.6601, 0.02542, 0.6603, 0.02641, 0.6607, 0.02659, 0.6601, 0.02542, 0.6597, 0.02528, 0.6598, 0.02623, 0.6603, 0.02641, 0.6607, 0.02659, 0.6603, 0.02641, 0.6604, 0.0274, 0.661, 0.02762, 0.6603, 0.02641, 0.6598, 0.02623, 0.6599, 0.02718, 0.6604, 0.0274, 0.6608, 0.02466, 0.6602, 0.02454, 0.6605, 0.02556, 0.6611, 0.0257, 0.6611, 0.0257, 0.6605, 0.02556, 0.6607, 0.02659, 0.6614, 0.02674, 0.662, 0.0249, 0.6614, 0.02478, 0.6617, 0.02584, 0.6623, 0.02598, 0.6614, 0.02478, 0.6608, 0.02466, 0.6611, 0.0257, 0.6617, 0.02584, 0.6623, 0.02598, 0.6617, 0.02584, 0.662, 0.0269, 0.6627, 0.02705, 0.6617, 0.02584, 0.6611, 0.0257, 0.6614, 0.02674, 0.662, 0.0269, 0.6627, 0.02705, 0.662, 0.0269, 0.6624, 0.02796, 0.6631, 0.02813, 0.662, 0.0269, 0.6614, 0.02674, 0.6617, 0.02779, 0.6624, 0.02796, 0.6626, 0.02483, 0.662, 0.0249, 0.6623, 0.02598, 0.6629, 0.02593, 0.6629, 0.02593, 0.6623, 0.02598, 0.6627, 0.02705, 0.6633, 0.02702, 0.6638, 0.02468, 0.6632, 0.02475, 0.6636, 0.02587, 0.6642, 0.02582, 0.6632, 0.02475, 0.6626, 0.02483, 0.6629, 0.02593, 0.6636, 0.02587, 0.6642, 0.02582, 0.6636, 0.02587, 0.6639, 0.02699, 0.6645, 0.02696, 0.6636, 0.02587, 0.6629, 0.02593, 0.6633, 0.02702, 0.6639, 0.02699, 0.6645, 0.02696, 0.6639, 0.02699, 0.6643, 0.02811, 0.6648, 0.0281, 0.6639, 0.02699, 0.6633, 0.02702, 0.6637, 0.02812, 0.6643, 0.02811, 0.6644, 0.02458, 0.6638, 0.02468, 0.6642, 0.02582, 0.6648, 0.02573, 0.6648, 0.02573, 0.6642, 0.02582, 0.6645, 0.02696, 0.6651, 0.02689, 0.6657, 0.02437, 0.6651, 0.02447, 0.6654, 0.02565, 0.666, 0.02556, 0.6651, 0.02447, 0.6644, 0.02458, 0.6648, 0.02573, 0.6654, 0.02565, 0.666, 0.02556, 0.6654, 0.02565, 0.6657, 0.02682, 0.6663, 0.02675, 0.6654, 0.02565, 0.6648, 0.02573, 0.6651, 0.02689, 0.6657, 0.02682, 0.6663, 0.02675, 0.6657, 0.02682, 0.666, 0.02799, 0.6666, 0.02794, 0.6657, 0.02682, 0.6651, 0.02689, 0.6654, 0.02805, 0.666, 0.02799, 0.6663, 0.02426, 0.6657, 0.02437, 0.666, 0.02556, 0.6666, 0.02546, 0.6666, 0.02546, 0.666, 0.02556, 0.6663, 0.02675, 0.6669, 0.02666, 0.6675, 0.02403, 0.6669, 0.02415, 0.6672, 0.02536, 0.6678, 0.02526, 0.6669, 0.02415, 0.6663, 0.02426, 0.6666, 0.02546, 0.6672, 0.02536, 0.6678, 0.02526, 0.6672, 0.02536, 0.6675, 0.02657, 0.6681, 0.02648, 0.6672, 0.02536, 0.6666, 0.02546, 0.6669, 0.02666, 0.6675, 0.02657, 0.6681, 0.02648, 0.6675, 0.02657, 0.6678, 0.02779, 0.6684, 0.02771, 0.6675, 0.02657, 0.6669, 0.02666, 0.6672, 0.02786, 0.6678, 0.02779, 0.6587, 0.02018, 0.6584, 0.0201, 0.658, 0.0212, 0.6584, 0.02131, 0.6584, 0.02131, 0.658, 0.0212, 0.6576, 0.0223, 0.658, 0.02245, 0.6594, 0.02033, 0.659, 0.02026, 0.6587, 0.02142, 0.659, 0.02154, 0.659, 0.02026, 0.6587, 0.02018, 0.6584, 0.02131, 0.6587, 0.02142, 0.659, 0.02154, 0.6587, 0.02142, 0.6584, 0.02259, 0.6587, 0.02274, 0.6587, 0.02142, 0.6584, 0.02131, 0.658, 0.02245, 0.6584, 0.02259, 0.6587, 0.02274, 0.6584, 0.02259, 0.658, 0.02376, 0.6584, 0.02394, 0.6584, 0.02259, 0.658, 0.02245, 0.6576, 0.02358, 0.658, 0.02376, 0.6596, 0.02033, 0.6594, 0.02033, 0.659, 0.02154, 0.6593, 0.02157, 0.6593, 0.02157, 0.659, 0.02154, 0.6587, 0.02274, 0.659, 0.0228, 0.6601, 0.02033, 0.6598, 0.02033, 0.6595, 0.0216, 0.6598, 0.02163, 0.6598, 0.02033, 0.6596, 0.02033, 0.6593, 0.02157, 0.6595, 0.0216, 0.6598, 0.02163, 0.6595, 0.0216, 0.6593, 0.02286, 0.6595, 0.02293, 0.6595, 0.0216, 0.6593, 0.02157, 0.659, 0.0228, 0.6593, 0.02286, 0.6595, 0.02293, 0.6593, 0.02286, 0.659, 0.02413, 0.6592, 0.02423, 0.6593, 0.02286, 0.659, 0.0228, 0.6587, 0.02403, 0.659, 0.02413, 0.6604, 0.02031, 0.6601, 0.02033, 0.6598, 0.02163, 0.6602, 0.02165, 0.6602, 0.02165, 0.6598, 0.02163, 0.6595, 0.02293, 0.6599, 0.02299, 0.6612, 0.02027, 0.6608, 0.02029, 0.6605, 0.02167, 0.6609, 0.02169, 0.6608, 0.02029, 0.6604, 0.02031, 0.6602, 0.02165, 0.6605, 0.02167, 0.6609, 0.02169, 0.6605, 0.02167, 0.6602, 0.02305, 0.6606, 0.02311, 0.6605, 0.02167, 0.6602, 0.02165, 0.6599, 0.02299, 0.6602, 0.02305, 0.6606, 0.02311, 0.6602, 0.02305, 0.6599, 0.02443, 0.6602, 0.02454, 0.6602, 0.02305, 0.6599, 0.02299, 0.6596, 0.02433, 0.6599, 0.02443, 0.6619, 0.02012, 0.6612, 0.02027, 0.6609, 0.02169, 0.6615, 0.02164, 0.6615, 0.02164, 0.6609, 0.02169, 0.6606, 0.02311, 0.6612, 0.02315, 0.6631, 0.01984, 0.6625, 0.01998, 0.6621, 0.02158, 0.6627, 0.02153, 0.6625, 0.01998, 0.6619, 0.02012, 0.6615, 0.02164, 0.6621, 0.02158, 0.6627, 0.02153, 0.6621, 0.02158, 0.6618, 0.02318, 0.6623, 0.02322, 0.6621, 0.02158, 0.6615, 0.02164, 0.6612, 0.02315, 0.6618, 0.02318, 0.6623, 0.02322, 0.6618, 0.02318, 0.6614, 0.02478, 0.662, 0.0249, 0.6618, 0.02318, 0.6612, 0.02315, 0.6608, 0.02466, 0.6614, 0.02478, 0.6637, 0.01959, 0.6631, 0.01984, 0.6627, 0.02153, 0.6633, 0.02134, 0.6633, 0.02134, 0.6627, 0.02153, 0.6623, 0.02322, 0.663, 0.02308, 0.665, 0.01909, 0.6643, 0.01934, 0.664, 0.02115, 0.6646, 0.02095, 0.6643, 0.01934, 0.6637, 0.01959, 0.6633, 0.02134, 0.664, 0.02115, 0.6646, 0.02095, 0.664, 0.02115, 0.6636, 0.02295, 0.6642, 0.02282, 0.664, 0.02115, 0.6633, 0.02134, 0.663, 0.02308, 0.6636, 0.02295, 0.6642, 0.02282, 0.6636, 0.02295, 0.6632, 0.02475, 0.6638, 0.02468, 0.6636, 0.02295, 0.663, 0.02308, 0.6626, 0.02483, 0.6632, 0.02475, 0.6655, 0.01879, 0.665, 0.01909, 0.6646, 0.02095, 0.6652, 0.02072, 0.6652, 0.02072, 0.6646, 0.02095, 0.6642, 0.02282, 0.6648, 0.02265, 0.6666, 0.0182, 0.6661, 0.0185, 0.6657, 0.02049, 0.6663, 0.02026, 0.6661, 0.0185, 0.6655, 0.01879, 0.6652, 0.02072, 0.6657, 0.02049, 0.6663, 0.02026, 0.6657, 0.02049, 0.6654, 0.02248, 0.666, 0.02231, 0.6657, 0.02049, 0.6652, 0.02072, 0.6648, 0.02265, 0.6654, 0.02248, 0.666, 0.02231, 0.6654, 0.02248, 0.6651, 0.02447, 0.6657, 0.02437, 0.6654, 0.02248, 0.6648, 0.02265, 0.6644, 0.02458, 0.6651, 0.02447, 0.6672, 0.01802, 0.6666, 0.0182, 0.6663, 0.02026, 0.6669, 0.0201, 0.6669, 0.0201, 0.6663, 0.02026, 0.666, 0.02231, 0.6666, 0.02218, 0.6684, 0.01766, 0.6678, 0.01784, 0.6675, 0.01994, 0.6681, 0.01978, 0.6678, 0.01784, 0.6672, 0.01802, 0.6669, 0.0201, 0.6675, 0.01994, 0.6681, 0.01978, 0.6675, 0.01994, 0.6672, 0.02204, 0.6678, 0.02191, 0.6675, 0.01994, 0.6669, 0.0201, 0.6666, 0.02218, 0.6672, 0.02204, 0.6678, 0.02191, 0.6672, 0.02204, 0.6669, 0.02415, 0.6675, 0.02403, 0.6672, 0.02204, 0.6666, 0.02218, 0.6663, 0.02426, 0.6669, 0.02415, 0.653, 0.03049, 0.6522, 0.0303, 0.6523, 0.03128, 0.6531, 0.03147, 0.6531, 0.03147, 0.6523, 0.03128, 0.6523, 0.03226, 0.6531, 0.03244, 0.6546, 0.03087, 0.6538, 0.03068, 0.6539, 0.03166, 0.6547, 0.03184, 0.6538, 0.03068, 0.653, 0.03049, 0.6531, 0.03147, 0.6539, 0.03166, 0.6547, 0.03184, 0.6539, 0.03166, 0.6539, 0.03263, 0.6547, 0.03282, 0.6539, 0.03166, 0.6531, 0.03147, 0.6531, 0.03244, 0.6539, 0.03263, 0.6547, 0.03282, 0.6539, 0.03263, 0.6539, 0.03361, 0.6547, 0.0338, 0.6539, 0.03263, 0.6531, 0.03244, 0.6531, 0.03342, 0.6539, 0.03361, 0.6547, 0.02486, 0.6539, 0.02456, 0.6533, 0.02647, 0.6541, 0.02674, 0.6541, 0.02674, 0.6533, 0.02647, 0.6528, 0.02839, 0.6536, 0.02862, 0.6562, 0.02548, 0.6555, 0.02517, 0.6549, 0.02701, 0.6557, 0.02728, 0.6555, 0.02517, 0.6547, 0.02486, 0.6541, 0.02674, 0.6549, 0.02701, 0.6557, 0.02728, 0.6549, 0.02701, 0.6544, 0.02884, 0.6552, 0.02907, 0.6549, 0.02701, 0.6541, 0.02674, 0.6536, 0.02862, 0.6544, 0.02884, 0.6552, 0.02907, 0.6544, 0.02884, 0.6538, 0.03068, 0.6546, 0.03087, 0.6544, 0.02884, 0.6536, 0.02862, 0.653, 0.03049, 0.6538, 0.03068, 0.6558, 0.02277, 0.6551, 0.02245, 0.6547, 0.02315, 0.6554, 0.02347, 0.6554, 0.02347, 0.6547, 0.02315, 0.6543, 0.02385, 0.6551, 0.02417, 0.6573, 0.0234, 0.6565, 0.02309, 0.6562, 0.02378, 0.6569, 0.0241, 0.6565, 0.02309, 0.6558, 0.02277, 0.6554, 0.02347, 0.6562, 0.02378, 0.6569, 0.0241, 0.6562, 0.02378, 0.6558, 0.02448, 0.6566, 0.02479, 0.6562, 0.02378, 0.6554, 0.02347, 0.6551, 0.02417, 0.6558, 0.02448, 0.6566, 0.02479, 0.6558, 0.02448, 0.6555, 0.02517, 0.6562, 0.02548, 0.6558, 0.02448, 0.6551, 0.02417, 0.6547, 0.02486, 0.6555, 0.02517, 0.6571, 0.01993, 0.6565, 0.01984, 0.656, 0.02071, 0.6567, 0.02088, 0.6567, 0.02088, 0.656, 0.02071, 0.6555, 0.02158, 0.6562, 0.02182, 0.6584, 0.0201, 0.6577, 0.02002, 0.6573, 0.02104, 0.658, 0.0212, 0.6577, 0.02002, 0.6571, 0.01993, 0.6567, 0.02088, 0.6573, 0.02104, 0.658, 0.0212, 0.6573, 0.02104, 0.6569, 0.02206, 0.6576, 0.0223, 0.6573, 0.02104, 0.6567, 0.02088, 0.6562, 0.02182, 0.6569, 0.02206, 0.6576, 0.0223, 0.6569, 0.02206, 0.6565, 0.02309, 0.6573, 0.0234, 0.6569, 0.02206, 0.6562, 0.02182, 0.6558, 0.02277, 0.6565, 0.02309])
me_plane.materials.append(mat_material)
me_plane.use_remesh_preserve_volume = False
me_plane.use_remesh_preserve_attributes = False
me_plane.use_mirror_vertex_groups = False
me_plane.update()
me_cube = bpy.data.meshes.new('Cube')
me_cube.from_pydata([(-0.1167, -0.2262, -0.06179), (-0.08619, -0.02248, -0.2365), (-0.1316, -0.01592, 0.1057), (-0.0768, 0.07753, -0.1962), (-0.2004, -0.1589, 0.02959), (-0.06404, -0.1443, -0.2338), (-0.2132, -0.1165, 0.03027), (-0.1439, 0.08671, -0.01103), (-0.2378, -0.08817, -0.03939), (-0.01919, -0.1705, -0.2538), (-0.02301, 0.1088, -0.2395), (-0.06593, 0.1075, -0.007655), (-0.03496, -0.252, -0.06597), (-0.02583, -0.01752, -0.267), (-0.05448, 0.08073, 0.04783), (-0.02373, 0.05394, 0.1033), (-0.0592, 0.1078, -0.05518), (-0.02251, 0.1194, -0.06698), (-0.02958, 0.155, -0.001962), (-0.04719, 0.1665, -0.04659), (-0.04935, 0.1211, -0.004669), (-0.02373, 0.06552, 0.0992), (-0.05448, 0.1125, 0.04727), (-0.02251, 0.1726, -0.04566), (-0.02331, 0.1268, 0.04899), (-0.01146, 0.07609, 0.1), (-0.05448, 0.09664, 0.04755), (-0.02251, 0.146, -0.05632), (-0.05992, 0.1371, -0.05088), (-0.0658, 0.1143, -0.006162), (-0.02373, 0.05973, 0.1013), (-0.1545, -0.02529, 0.1269), (-0.2083, -0.1259, 0.1567), (-0.04577, -0.2516, 0.07716), (-0.2233, -0.1683, 0.05078), (-0.1369, -0.2356, -0.04059), (-0.04049, -0.2614, -0.04478), (-0.06187, -0.1361, 0.2195), (0.1167, -0.2262, -0.06179), (0.08619, -0.02248, -0.2365), (2.794e-09, -0.2579, 0.06725), (2.794e-09, -0.1817, -0.2623), (0.1316, -0.01592, 0.1057), (0.0768, 0.07753, -0.1962), (0.2004, -0.1589, 0.02959), (0.06404, -0.1443, -0.2338), (2.794e-09, 0.1222, -0.2581), (2.794e-09, 0.02715, 0.1588), (0.2132, -0.1165, 0.03027), (0.1439, 0.08671, -0.01103), (2.794e-09, 0.1251, -0.0048), (0.2378, -0.08817, -0.03939), (2.794e-09, -0.2631, -0.06776), (2.794e-09, -0.0154, -0.2801), (2.794e-09, -0.1311, 0.2252), (0.01919, -0.1705, -0.2538), (0.02301, 0.1088, -0.2395), (2.794e-09, 0.02715, 0.1588), (0.06593, 0.1075, -0.007655), (0.03496, -0.252, -0.06597), (0.02583, -0.01752, -0.267), (0.05448, 0.08073, 0.04783), (0.02373, 0.05394, 0.1033), (0.0592, 0.1078, -0.05518), (2.794e-09, 0.05981, 0.1043), (2.794e-09, 0.09247, 0.04973), (2.794e-09, 0.1246, -0.07418), (0.02251, 0.1194, -0.06698), (2.794e-09, 0.1355, 0.05054), (2.794e-09, 0.1584, 0.000241), (0.02958, 0.155, -0.001962), (2.794e-09, 0.03238, 0.1511), (2.794e-09, 0.03238, 0.1511), (0.04719, 0.1665, -0.04659), (0.04935, 0.1211, -0.004669), (0.02373, 0.06552, 0.0992), (0.05448, 0.1125, 0.04727), (2.794e-09, 0.08098, 0.1008), (2.794e-09, 0.1841, -0.04069), (0.02251, 0.1726, -0.04566), (0.02331, 0.1268, 0.04899), (0.01146, 0.07609, 0.1), (2.794e-09, 0.02977, 0.155), (2.794e-09, 0.114, 0.05013), (2.794e-09, 0.1418, -0.00228), (0.05448, 0.09664, 0.04755), (2.794e-09, 0.02977, 0.155), (2.794e-09, 0.07039, 0.1025), (2.794e-09, 0.1544, -0.05744), (0.02251, 0.146, -0.05632), (0.05992, 0.1371, -0.05088), (0.0658, 0.1143, -0.006162), (0.02373, 0.05973, 0.1013), (2.794e-09, -0.2673, 0.08844), (2.794e-09, -0.2724, -0.04657), (2.794e-09, -0.1404, 0.2464), (2.794e-09, 0.01779, 0.18), (0.1545, -0.02529, 0.1269), (0.2083, -0.1259, 0.1567), (0.04577, -0.2516, 0.07716), (0.2233, -0.1683, 0.05078), (0.1369, -0.2356, -0.04059), (2.794e-09, 0.01779, 0.18), (0.04049, -0.2614, -0.04478), (0.06187, -0.1361, 0.2195)], [], [(12, 9, 41, 52), (4, 0, 35, 34), (2, 7, 8, 6), (6, 8, 0, 4), (57, 15, 14, 11, 7, 2), (7, 3, 1, 8), (13, 1, 3, 10), (8, 1, 5, 0), (11, 16, 10, 3, 7), (57, 2, 31, 102), (2, 6, 32, 31), (53, 13, 10, 46), (30, 82, 72, 21), (0, 5, 9, 12), (66, 46, 17), (29, 26, 22, 20), (46, 10, 16, 17), (88, 27, 23, 78), (27, 28, 19, 23), (28, 29, 20, 19), (18, 23, 19, 20), (72, 25, 21), (22, 24, 18, 20), (25, 24, 22, 21), (71, 77, 25, 72), (24, 68, 69, 18), (69, 78, 23, 18), (77, 68, 24, 25), (26, 30, 21, 22), (14, 15, 30, 26), (16, 11, 29, 28), (17, 16, 28, 27), (66, 17, 27, 88), (11, 14, 26, 29), (15, 57, 82, 30), (33, 36, 94, 93), (33, 93, 95, 37), (37, 95, 96, 102), (32, 37, 102, 31), (34, 33, 37, 32), (34, 35, 36, 33), (6, 4, 34, 32), (12, 52, 94, 36), (0, 12, 36, 35), (59, 52, 41, 55), (44, 100, 101, 38), (42, 48, 51, 49), (48, 44, 38, 51), (57, 42, 49, 58, 61, 62), (49, 51, 39, 43), (60, 56, 43, 39), (51, 38, 45, 39), (58, 49, 43, 56, 63), (57, 102, 97, 42), (42, 97, 98, 48), (47, 96, 102, 57), (54, 95, 96, 47), (82, 72, 71, 86), (53, 46, 56, 60), (92, 75, 72, 82), (52, 94, 93, 40), (38, 59, 55, 45), (66, 67, 46), (83, 68, 69, 84), (91, 74, 76, 85), (46, 67, 63, 56), (86, 71, 77, 87), (88, 78, 79, 89), (89, 79, 73, 90), (90, 73, 74, 91), (70, 74, 73, 79), (72, 75, 81), (76, 74, 70, 80), (81, 75, 76, 80), (71, 72, 81, 77), (80, 70, 69, 68), (69, 70, 79, 78), (77, 81, 80, 68), (87, 77, 68, 83), (85, 76, 75, 92), (84, 69, 78, 88), (50, 84, 88, 66), (61, 85, 92, 62), (64, 87, 83, 65), (63, 90, 91, 58), (67, 89, 90, 63), (66, 88, 89, 67), (47, 86, 87, 64), (58, 91, 85, 61), (65, 83, 84, 50), (62, 92, 82, 57), (57, 82, 86, 47), (99, 93, 94, 103), (99, 104, 95, 93), (104, 102, 96, 95), (98, 97, 102, 104), (100, 98, 104, 99), (100, 99, 103, 101), (48, 98, 100, 44), (59, 103, 94, 52), (38, 101, 103, 59), (40, 93, 95, 54), (45, 55, 53, 60), (1, 13, 41, 9), (39, 45, 60), (5, 1, 9), (53, 55, 41, 13)])
_uv = me_cube.uv_layers.new(name='UVMap')
_uv.uv.foreach_set('vector', [0.608, 0.7282, 0.6079, 0.7264, 0.6081, 0.7263, 0.6082, 0.7282, 0.8278, 0.01581, 0.8275, 0.01493, 0.8275, 0.01493, 0.8278, 0.01581, 0.609, 0.7282, 0.6096, 0.7292, 0.6083, 0.7295, 0.6082, 0.728, 0.6153, 0.7232, 0.6144, 0.7222, 0.615, 0.7208, 0.6153, 0.7217, 0.6158, 0.7234, 0.6156, 0.724, 0.6154, 0.7246, 0.6154, 0.7252, 0.6148, 0.7252, 0.6148, 0.7237, 0.6136, 0.7234, 0.6129, 0.7217, 0.6132, 0.7208, 0.6144, 0.7222, 0.6107, 0.7275, 0.6102, 0.7275, 0.6103, 0.7264, 0.6107, 0.7261, 0.6144, 0.7222, 0.6132, 0.7208, 0.6139, 0.7199, 0.615, 0.7208, 0.6154, 0.7252, 0.6154, 0.7257, 0.6155, 0.7276, 0.6151, 0.7271, 0.6148, 0.7252, 0.8283, 0.01745, 0.8273, 0.01784, 0.8273, 0.01784, 0.8283, 0.01745, 0.8215, 0.02227, 0.8207, 0.02213, 0.8207, 0.02213, 0.8215, 0.02227, 0.6109, 0.7275, 0.6107, 0.7275, 0.6107, 0.7261, 0.6109, 0.726, 0.6106, 0.6388, 0.6108, 0.6383, 0.6108, 0.6383, 0.6106, 0.6389, 0.6074, 0.7282, 0.6076, 0.7266, 0.6079, 0.7264, 0.608, 0.7282, 0.6158, 0.726, 0.6157, 0.7278, 0.6156, 0.7259, 0.6108, 0.6388, 0.6109, 0.6382, 0.6109, 0.6383, 0.611, 0.6388, 0.6157, 0.7278, 0.6155, 0.7276, 0.6154, 0.7257, 0.6156, 0.7259, 0.6118, 0.6386, 0.6116, 0.6387, 0.6116, 0.6384, 0.6118, 0.6382, 0.6116, 0.6387, 0.6114, 0.6387, 0.6115, 0.6384, 0.6116, 0.6384, 0.6109, 0.6393, 0.6108, 0.6388, 0.611, 0.6388, 0.611, 0.6394, 0.6111, 0.6389, 0.6112, 0.6394, 0.611, 0.6394, 0.611, 0.6388, 0.6108, 0.6383, 0.6107, 0.6389, 0.6106, 0.6389, 0.6109, 0.6383, 0.6112, 0.6383, 0.6111, 0.6389, 0.611, 0.6388, 0.6107, 0.6389, 0.6107, 0.6396, 0.6104, 0.6396, 0.6106, 0.6389, 0.6108, 0.6383, 0.6108, 0.639, 0.6107, 0.6389, 0.6108, 0.6383, 0.6112, 0.6383, 0.6113, 0.6383, 0.6113, 0.6389, 0.6111, 0.6389, 0.6113, 0.6389, 0.6113, 0.6394, 0.6112, 0.6394, 0.6111, 0.6389, 0.6108, 0.639, 0.6108, 0.6397, 0.6107, 0.6396, 0.6107, 0.6389, 0.6104, 0.6394, 0.6106, 0.6388, 0.6106, 0.6389, 0.6104, 0.6396, 0.6104, 0.6393, 0.6106, 0.6388, 0.6106, 0.6388, 0.6104, 0.6394, 0.6118, 0.6393, 0.6119, 0.6389, 0.612, 0.6389, 0.612, 0.6394, 0.6116, 0.639, 0.6113, 0.639, 0.6114, 0.6387, 0.6116, 0.6387, 0.6118, 0.6389, 0.6116, 0.639, 0.6116, 0.6387, 0.6118, 0.6386, 0.6119, 0.6389, 0.6119, 0.6382, 0.612, 0.6383, 0.612, 0.6389, 0.6106, 0.6388, 0.6108, 0.6382, 0.6108, 0.6383, 0.6106, 0.6388, 0.8204, 0.02354, 0.8204, 0.02227, 0.8207, 0.02224, 0.8207, 0.02365, 0.8204, 0.02354, 0.8207, 0.02365, 0.8205, 0.02546, 0.8201, 0.02517, 0.821, 0.02073, 0.8211, 0.02014, 0.8221, 0.02106, 0.8221, 0.02106, 0.8207, 0.02213, 0.821, 0.02073, 0.8221, 0.02106, 0.8215, 0.02227, 0.8197, 0.02329, 0.8204, 0.02354, 0.8201, 0.02517, 0.8193, 0.0245, 0.8197, 0.02329, 0.8198, 0.02232, 0.8204, 0.02227, 0.8204, 0.02354, 0.8278, 0.01732, 0.8278, 0.01581, 0.8278, 0.01581, 0.8278, 0.01732, 0.8204, 0.02227, 0.8207, 0.02224, 0.8207, 0.02224, 0.8204, 0.02227, 0.8198, 0.02232, 0.8204, 0.02227, 0.8204, 0.02227, 0.8198, 0.02232, 0.608, 0.7282, 0.6082, 0.7282, 0.6081, 0.7263, 0.6079, 0.7264, 0.8278, 0.01581, 0.8278, 0.01581, 0.8275, 0.01493, 0.8275, 0.01493, 0.609, 0.7282, 0.6082, 0.728, 0.6083, 0.7295, 0.6096, 0.7292, 0.6153, 0.7232, 0.6153, 0.7217, 0.615, 0.7208, 0.6144, 0.7222, 0.6158, 0.7234, 0.6148, 0.7237, 0.6148, 0.7252, 0.6154, 0.7252, 0.6154, 0.7246, 0.6156, 0.724, 0.6136, 0.7234, 0.6144, 0.7222, 0.6132, 0.7208, 0.6129, 0.7217, 0.6107, 0.7275, 0.6107, 0.7261, 0.6103, 0.7264, 0.6102, 0.7275, 0.6144, 0.7222, 0.615, 0.7208, 0.6139, 0.7199, 0.6132, 0.7208, 0.6154, 0.7252, 0.6148, 0.7252, 0.6151, 0.7271, 0.6155, 0.7276, 0.6154, 0.7257, 0.8283, 0.01745, 0.8283, 0.01745, 0.8273, 0.01784, 0.8273, 0.01784, 0.8215, 0.02227, 0.8215, 0.02227, 0.8207, 0.02213, 0.8207, 0.02213, 0.6036, 0.7112, 0.6036, 0.7112, 0.6036, 0.7112, 0.6036, 0.7112, 0.0, 0.0, 0.0, 0.0, 0.6086, 0.726, 0.0, 0.0, 0.6036, 0.7112, 0.6036, 0.7112, 0.6036, 0.7112, 0.6036, 0.7112, 0.6109, 0.7275, 0.6109, 0.726, 0.6107, 0.7261, 0.6107, 0.7275, 0.6106, 0.6388, 0.6106, 0.6389, 0.6108, 0.6383, 0.6108, 0.6383, 0.0, 0.0, 0.0, 0.0, 0.6082, 0.7282, 0.0, 0.0, 0.6074, 0.7282, 0.608, 0.7282, 0.6079, 0.7264, 0.6076, 0.7266, 0.6158, 0.726, 0.6156, 0.7259, 0.6157, 0.7278, 0.6147, 0.7169, 0.6146, 0.717, 0.6146, 0.7175, 0.6147, 0.7175, 0.6108, 0.6388, 0.611, 0.6388, 0.6109, 0.6383, 0.6109, 0.6382, 0.6157, 0.7278, 0.6156, 0.7259, 0.6154, 0.7257, 0.6155, 0.7276, 0.615, 0.7155, 0.615, 0.7156, 0.6148, 0.7163, 0.6149, 0.7162, 0.6118, 0.6386, 0.6118, 0.6382, 0.6116, 0.6384, 0.6116, 0.6387, 0.6116, 0.6387, 0.6116, 0.6384, 0.6115, 0.6384, 0.6114, 0.6387, 0.6109, 0.6393, 0.611, 0.6394, 0.611, 0.6388, 0.6108, 0.6388, 0.6111, 0.6389, 0.611, 0.6388, 0.611, 0.6394, 0.6112, 0.6394, 0.6108, 0.6383, 0.6106, 0.6389, 0.6107, 0.6389, 0.6109, 0.6383, 0.611, 0.6388, 0.6111, 0.6389, 0.6112, 0.6383, 0.6107, 0.6389, 0.6106, 0.6389, 0.6104, 0.6396, 0.6107, 0.6396, 0.6108, 0.6383, 0.6108, 0.6383, 0.6107, 0.6389, 0.6108, 0.639, 0.6112, 0.6383, 0.6111, 0.6389, 0.6113, 0.6389, 0.6113, 0.6383, 0.6113, 0.6389, 0.6111, 0.6389, 0.6112, 0.6394, 0.6113, 0.6394, 0.6108, 0.639, 0.6107, 0.6389, 0.6107, 0.6396, 0.6108, 0.6397, 0.6149, 0.7162, 0.6148, 0.7163, 0.6146, 0.717, 0.6147, 0.7169, 0.6104, 0.6394, 0.6104, 0.6396, 0.6106, 0.6389, 0.6106, 0.6388, 0.6147, 0.7175, 0.6146, 0.7175, 0.6145, 0.718, 0.6147, 0.7181, 0.6148, 0.7174, 0.6147, 0.7175, 0.6147, 0.7181, 0.615, 0.7181, 0.6104, 0.6393, 0.6104, 0.6394, 0.6106, 0.6388, 0.6106, 0.6388, 0.6149, 0.7161, 0.6149, 0.7162, 0.6147, 0.7169, 0.6149, 0.7168, 0.6118, 0.6393, 0.612, 0.6394, 0.612, 0.6389, 0.6119, 0.6389, 0.6116, 0.639, 0.6116, 0.6387, 0.6114, 0.6387, 0.6113, 0.639, 0.6118, 0.6389, 0.6118, 0.6386, 0.6116, 0.6387, 0.6116, 0.639, 0.615, 0.7155, 0.615, 0.7155, 0.6149, 0.7162, 0.6149, 0.7161, 0.6119, 0.6389, 0.612, 0.6389, 0.612, 0.6383, 0.6119, 0.6382, 0.6149, 0.7168, 0.6147, 0.7169, 0.6147, 0.7175, 0.6148, 0.7174, 0.6106, 0.6388, 0.6106, 0.6388, 0.6108, 0.6383, 0.6108, 0.6382, 0.6036, 0.7112, 0.6036, 0.7112, 0.6036, 0.7112, 0.6036, 0.7112, 0.8204, 0.02354, 0.8207, 0.02365, 0.8207, 0.02224, 0.8204, 0.02227, 0.8204, 0.02354, 0.8201, 0.02517, 0.8205, 0.02546, 0.8207, 0.02365, 0.821, 0.02073, 0.8221, 0.02106, 0.8221, 0.02106, 0.8211, 0.02014, 0.8207, 0.02213, 0.8215, 0.02227, 0.8221, 0.02106, 0.821, 0.02073, 0.8197, 0.02329, 0.8193, 0.0245, 0.8201, 0.02517, 0.8204, 0.02354, 0.8197, 0.02329, 0.8204, 0.02354, 0.8204, 0.02227, 0.8198, 0.02232, 0.8278, 0.01732, 0.8278, 0.01732, 0.8278, 0.01581, 0.8278, 0.01581, 0.8204, 0.02227, 0.8204, 0.02227, 0.8207, 0.02224, 0.8207, 0.02224, 0.8198, 0.02232, 0.8198, 0.02232, 0.8204, 0.02227, 0.8204, 0.02227, 0.0, 0.0, 0.0, 0.0, 0.6082, 0.7296, 0.0, 0.0, 0.6089, 0.7268, 0.6088, 0.7269, 0.6008, 0.7174, 0.6088, 0.7269, 0.6008, 0.7174, 0.6088, 0.7269, 0.6008, 0.7174, 0.6088, 0.7269, 0.6088, 0.7269, 0.6089, 0.7268, 0.6008, 0.7174, 0.6076, 0.7266, 0.6132, 0.7208, 0.6079, 0.7264, 0.6088, 0.7269, 0.6088, 0.7269, 0.6008, 0.7174, 0.6088, 0.7269])
me_cube.materials.append(mat_material)
me_cube.use_remesh_preserve_volume = False
me_cube.use_remesh_preserve_attributes = False
me_cube.use_mirror_vertex_groups = False
me_cube.update()

# ---- objects
ob_plane = bpy.data.objects.new('Plane', me_plane)
ob_cube = bpy.data.objects.new('Cube', me_cube)

# ---- transforms, parenting, visibility, modifiers, constraints
ob_plane.location = (0.0, 0.0, 0.0)
ob_plane.rotation_euler = (4.712, -0.0, 0.0)
ob_plane.lineart.crease_threshold = 0.0
_m = ob_plane.modifiers.new('Mirror', 'MIRROR')
ob_cube.location = (-4.47e-08, 0.06173, 0.9356)
ob_cube.lock_rotations_4d = False
ob_cube.empty_display_type = 'ARROWS'
ob_cube.lineart.crease_threshold = 0.0
_vg = ob_cube.vertex_groups.new(name='Group')
_vg = ob_cube.vertex_groups.new(name='spine')
_vg = ob_cube.vertex_groups.new(name='shoulder.L')
_vg = ob_cube.vertex_groups.new(name='shoulder.L.001')
_vg = ob_cube.vertex_groups.new(name='spine.001')
for _i, _w in zip([0, 1, 3, 5, 8, 9, 10, 12, 13, 17, 35, 36, 38, 39, 40, 41, 43, 45, 46, 51, 52, 53, 55, 56, 59, 60, 63, 66, 67, 93, 94, 101, 103], [0.0333, 0.1433, 0.09593, 0.1819, 0.0004261, 0.5959, 0.1486, 0.07843, 0.7387, 0.002788, 0.02608, 0.05613, 0.03701, 0.1531, 0.01779, 0.6443, 0.1095, 0.1909, 0.1433, 0.003424, 0.07412, 0.7833, 0.598, 0.1455, 0.07903, 0.7374, 0.002878, 0.00967, 0.006411, 0.003011, 0.06257, 0.02884, 0.05672]): _vg.add([_i], _w, 'REPLACE')
_vg = ob_cube.vertex_groups.new(name='spine.002')
for _i, _w in zip([0, 1, 2, 3, 4, 5, 6, 7, 8, 9, 10, 11, 12, 13, 14, 15, 16, 17, 18, 19, 20, 21, 22, 23, 24, 25, 26, 27, 28, 29, 30, 31, 32, 33, 34, 35, 36, 37, 38, 39, 40, 41, 42, 43, 44, 45, 46, 47, 48, 49, 50, 51, 52, 53, 54, 55, 56, 57, 58, 59, 60, 61, 62, 63, 64, 65, 66, 67, 68, 69, 70, 71, 72, 73, 74, 75, 76, 77, 78, 79, 80, 81, 82, 83, 84, 85, 86, 87, 88, 89, 90, 91, 92, 93, 94, 95, 96, 97, 98, 99, 100, 101, 102, 103, 104], [0.9571, 0.8504, 0.9945, 0.9012, 0.9799, 0.8126, 0.9828, 0.9864, 0.9739, 0.3951, 0.8477, 0.9888, 0.9201, 0.2472, 0.9958, 0.9993, 0.9781, 0.9729, 0.9896, 0.9844, 0.9897, 0.9989, 0.9946, 0.9846, 0.9945, 0.9985, 0.9952, 0.98, 0.9827, 0.9891, 0.9991, 0.9942, 0.9904, 0.9752, 0.9843, 0.9609, 0.9427, 0.9929, 0.9553, 0.8415, 0.9654, 0.3447, 0.9944, 0.8876, 0.9789, 0.8037, 0.8532, 1.001, 0.9819, 0.9877, 0.9903, 0.9724, 0.9245, 0.1946, 0.9911, 0.3931, 0.8509, 0.9995, 0.9885, 0.9195, 0.2499, 0.9947, 0.9991, 0.9729, 0.9988, 0.9955, 0.9694, 0.9711, 0.9942, 0.9896, 0.9892, 1.0, 0.9996, 0.9833, 0.9891, 0.9987, 0.994, 0.9983, 0.9848, 0.9841, 0.9943, 0.9985, 0.9996, 0.9948, 0.9898, 0.9944, 1.001, 0.9986, 0.9811, 0.979, 0.9804, 0.9886, 0.9989, 0.9729, 0.9362, 0.9927, 0.9994, 0.994, 0.99, 0.975, 0.9835, 0.9595, 0.9995, 0.9421, 0.9928]): _vg.add([_i], _w, 'REPLACE')
_vg = ob_cube.vertex_groups.new(name='shoulder.R')
_vg = ob_cube.vertex_groups.new(name='shoulder.R.001')
_vg = ob_cube.vertex_groups.new(name='hip.L')
_vg = ob_cube.vertex_groups.new(name='leg.L')
_vg = ob_cube.vertex_groups.new(name='hip.R')
_vg = ob_cube.vertex_groups.new(name='leg.R')
_vg = ob_cube.vertex_groups.new(name='Bone')
_vg = ob_cube.vertex_groups.new(name='leg.L.001')
_vg = ob_cube.vertex_groups.new(name='leg.R.001')
_vg = ob_cube.vertex_groups.new(name='shoulder.L.002')
_vg = ob_cube.vertex_groups.new(name='shoulder.R.002')
_vg = ob_cube.vertex_groups.new(name='shoulder.L.003')
_vg = ob_cube.vertex_groups.new(name='shoulder.R.003')
_m = ob_cube.modifiers.new('Armature', 'ARMATURE')

# ---- collection membership
col_collection_1.objects.link(ob_plane)
col_collection_1.objects.link(ob_cube)

# ---- scene / render settings (as saved in the file)
scene.frame_start = 1; scene.frame_end = 250; scene.frame_set(1)
scene.render.engine = 'CYCLES'
scene.render.resolution_percentage = 50
scene.render.dither_intensity = 0.0
scene.cycles.use_denoising = False
scene.cycles.samples = 10
scene.cycles.sampling_pattern = 'TABULATED_SOBOL'
scene.cycles.light_sampling_threshold = 0.0
scene.cycles.use_adaptive_sampling = False
scene.cycles.use_light_tree = False
scene.cycles.blur_glossy = 0.0
scene.cycles.pixel_filter_type = 'GAUSSIAN'
scene.cycles.sample_clamp_indirect = 0.0
scene.view_settings.view_transform = 'Standard'
bpy.context.view_layer.update()

# ---- added for rendering (the .blend has no active camera and no usable light): camera, sun
cam_auto = bpy.data.cameras.new('AutoCamera')
cam_auto.lens = 50.0
cam_auto.sensor_width = 36.0
cam_auto.clip_end = 1000.0
ob_auto_camera = bpy.data.objects.new('AutoCamera', cam_auto)
scene.collection.objects.link(ob_auto_camera)
ob_auto_camera.location = (0.81141, -0.956125, 1.55337)
ob_auto_camera.rotation_euler = (1.09748, -7.21219e-08, 0.694738)
scene.camera = ob_auto_camera
light_auto_sun = bpy.data.lights.new('AutoSun', 'SUN')
light_auto_sun.energy = 3.0
light_auto_sun.angle = 0.0523599
ob_auto_sun = bpy.data.objects.new('AutoSun', light_auto_sun)
scene.collection.objects.link(ob_auto_sun)
ob_auto_sun.rotation_euler = (0.872665, 0.174533, 0.523599)
bpy.context.view_layer.update()
